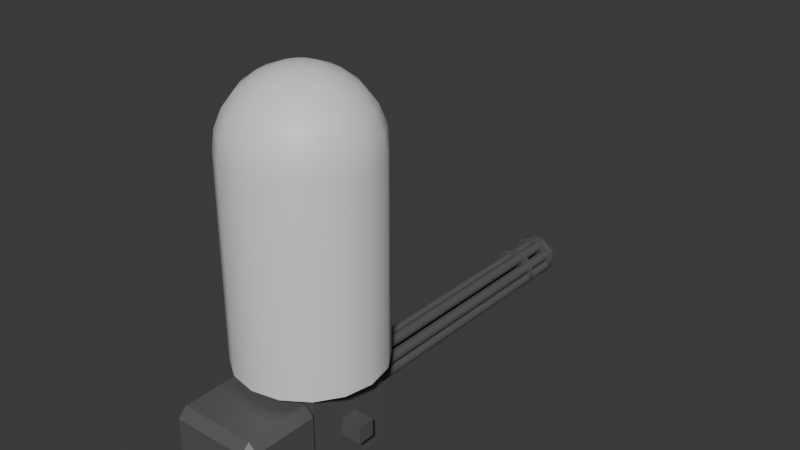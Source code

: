 # Source: GatlingTurretSimon_GunBarrel.blend  (saved by Blender 4.4.32; exported with 4.5.12 LTS)
import bpy
from mathutils import Matrix  # noqa: F401  (used for matrix-valued properties, if any)

bpy.ops.wm.read_factory_settings(use_empty=True)
scene = bpy.context.scene
scene.name = 'Scene'

# ---- collections
col_collection = bpy.data.collections.new('Collection'); scene.collection.children.link(col_collection)

# ---- materials (node trees are filled in below, after node groups)
mat_turret = bpy.data.materials.new('Turret')
mat_radardome = bpy.data.materials.new('RadarDome')

# ---- node groups
ng_smooth_by_angle_001 = bpy.data.node_groups.new('Smooth by Angle.001', 'GeometryNodeTree')
_s = ng_smooth_by_angle_001.interface.new_socket(name='Mesh', in_out='OUTPUT', socket_type='NodeSocketGeometry')
_s = ng_smooth_by_angle_001.interface.new_socket(name='Mesh', in_out='INPUT', socket_type='NodeSocketGeometry')
_s = ng_smooth_by_angle_001.interface.new_socket(name='Angle', in_out='INPUT', socket_type='NodeSocketFloat')
_s.subtype = 'ANGLE'
_s.default_value = 0.5236
_s.min_value = 0.0
_s.max_value = 3.142
_s.description = 'Maximum face angle for smooth edges'
_s = ng_smooth_by_angle_001.interface.new_socket(name='Ignore Sharpness', in_out='INPUT', socket_type='NodeSocketBool')
_s.force_non_field = True
ng_smooth_by_angle_001.description = 'Set the sharpness of mesh edges based on the angle between the neighboring faces'
ng_smooth_by_angle_001.is_modifier = True
_N = ng_smooth_by_angle_001.nodes; _L = ng_smooth_by_angle_001.links
n0 = _N.new('GeometryNodeSetShadeSmooth'); n0.name = 'Set Shade Smooth'; n0.location = (120, -80)
n0.domain = 'EDGE'
n1 = _N.new('GeometryNodeSetShadeSmooth'); n1.name = 'Set Shade Smooth.001'; n1.location = (300, -80)
n2 = _N.new('NodeGroupOutput'); n2.name = 'Group Output'; n2.location = (480, -80)
n3 = _N.new('GeometryNodeInputMeshEdgeAngle'); n3.name = 'Edge Angle'; n3.location = (-440, -240)
n4 = _N.new('NodeGroupInput'); n4.name = 'Group Input'; n4.location = (-80, -80)
n5 = _N.new('GeometryNodeInputEdgeSmooth'); n5.name = 'Is Edge Smooth'; n5.location = (-260, -120)
n6 = _N.new('GeometryNodeInputShadeSmooth'); n6.name = 'Is Shade Smooth'; n6.location = (-440, -397)
n7 = _N.new('FunctionNodeCompare'); n7.name = 'Compare'; n7.location = (-260, -260)
n7.operation = 'LESS_EQUAL'
n7.inputs[6].default_value = (0.0, 0.0, 0.0, 0.0)
n7.inputs[7].default_value = (0.0, 0.0, 0.0, 0.0)
n8 = _N.new('FunctionNodeBooleanMath'); n8.name = 'Boolean Math.001'; n8.location = (-80, -260)
n9 = _N.new('NodeGroupInput'); n9.name = 'Group Input.001'; n9.location = (-440, -329)
n10 = _N.new('NodeGroupInput'); n10.name = 'Group Input.002'; n10.location = (-259, -189)
n11 = _N.new('FunctionNodeBooleanMath'); n11.name = 'Boolean Math'; n11.location = (-80, -149)
n11.operation = 'OR'
n12 = _N.new('FunctionNodeBooleanMath'); n12.name = 'Boolean Math.002'; n12.location = (-260, -380)
n12.operation = 'OR'
n13 = _N.new('NodeGroupInput'); n13.name = 'Group Input.003'; n13.location = (-440, -460)
_L.new(n3.outputs[0], n7.inputs[0])
_L.new(n1.outputs[0], n2.inputs[0])
_L.new(n9.outputs[1], n7.inputs[1])
_L.new(n7.outputs[0], n8.inputs[0])
_L.new(n4.outputs[0], n0.inputs[0])
_L.new(n0.outputs[0], n1.inputs[0])
_L.new(n8.outputs[0], n0.inputs[2])
_L.new(n10.outputs[2], n11.inputs[1])
_L.new(n5.outputs[0], n11.inputs[0])
_L.new(n11.outputs[0], n0.inputs[1])
_L.new(n13.outputs[2], n12.inputs[1])
_L.new(n6.outputs[0], n12.inputs[0])
_L.new(n12.outputs[0], n8.inputs[1])
n2.is_active_output = True

# ---- material node trees
mat_turret.use_nodes = True; mat_turret.node_tree.nodes.clear()
_N = mat_turret.node_tree.nodes; _L = mat_turret.node_tree.links
n0 = _N.new('ShaderNodeBsdfPrincipled'); n0.name = 'Principled BSDF'; n0.location = (10, 300)
n0.inputs[0].default_value = (0.102, 0.102, 0.102, 1.0)
n1 = _N.new('ShaderNodeOutputMaterial'); n1.name = 'Material Output'; n1.location = (300, 300)
_L.new(n0.outputs[0], n1.inputs[0])
n1.is_active_output = True
mat_radardome.use_nodes = True; mat_radardome.node_tree.nodes.clear()
_N = mat_radardome.node_tree.nodes; _L = mat_radardome.node_tree.links
n0 = _N.new('ShaderNodeBsdfPrincipled'); n0.name = 'Principled BSDF'; n0.location = (10, 300)
n1 = _N.new('ShaderNodeOutputMaterial'); n1.name = 'Material Output'; n1.location = (300, 300)
_L.new(n0.outputs[0], n1.inputs[0])
n1.is_active_output = True

# ---- world
world_world = bpy.data.worlds.new('World'); scene.world = world_world
world_world.use_nodes = True; world_world.node_tree.nodes.clear()
_N = world_world.node_tree.nodes; _L = world_world.node_tree.links
n0 = _N.new('ShaderNodeOutputWorld'); n0.name = 'World Output'; n0.location = (300, 300)
n1 = _N.new('ShaderNodeBackground'); n1.name = 'Background'; n1.location = (10, 300)
n1.inputs[0].default_value = (0.05088, 0.05088, 0.05088, 1.0)
_L.new(n1.outputs[0], n0.inputs[0])
n0.is_active_output = True
world_world.color = (0.05088, 0.05088, 0.05088)
world_world.sun_shadow_jitter_overblur = 0.0

# ---- meshes
me_cube = bpy.data.meshes.new('Cube')
me_cube.from_pydata([(0.5209, -0.5209, -0.4624), (0.5209, -0.5209, 0.5794), (0.5209, 0.5209, -0.4624), (0.5209, 0.5209, 0.5794), (0.0, 0.5209, 0.5794), (0.0, -0.5209, 0.5794), (0.0, 0.5209, -0.4624), (0.0, -0.5209, -0.4624)], [], [(6, 2, 0, 7), (0, 2, 3, 1), (3, 4, 5, 1)])
_uv = me_cube.uv_layers.new(name='UVMap')
_uv.uv.foreach_set('vector', [0.25, 0.5, 0.375, 0.5, 0.375, 0.75, 0.25, 0.75, 0.375, 0.75, 0.375, 0.5, 0.625, 0.5, 0.625, 0.75, 0.625, 0.5, 0.75, 0.5, 0.75, 0.75, 0.625, 0.75])
me_cube.materials.append(mat_turret)
me_cube.update()
me_cube_001 = bpy.data.meshes.new('Cube.001')
me_cube_001.from_pydata([(0.7626, 0.1042, 0.1627), (0.5209, 0.1042, 0.1627), (0.5209, 0.1042, -0.0457), (0.5209, -0.1042, -0.0457), (0.5209, -0.1042, 0.1627), (0.7626, 0.1042, -0.0457), (0.7626, -0.1042, -0.0457), (0.7626, -0.1042, 0.1627)], [], [(4, 3, 6, 7), (5, 0, 7, 6), (1, 4, 7, 0), (2, 1, 0, 5), (3, 2, 5, 6)])
_uv = me_cube_001.uv_layers.new(name='UVMap')
_uv.uv.foreach_set('vector', [0.525, 0.65, 0.475, 0.65, 0.475, 0.65, 0.525, 0.65, 0.475, 0.6, 0.525, 0.6, 0.525, 0.65, 0.475, 0.65, 0.525, 0.6, 0.525, 0.65, 0.525, 0.65, 0.525, 0.6, 0.475, 0.6, 0.525, 0.6, 0.525, 0.6, 0.475, 0.6, 0.475, 0.65, 0.475, 0.6, 0.475, 0.6, 0.475, 0.65])
me_cube_001.materials.append(mat_turret)
me_cube_001.update()
me_cylinder = bpy.data.meshes.new('Cylinder')
me_cylinder.from_pydata([(0.1174, 0.1879, -0.7693), (0.1174, 0.1879, 1.989), (0.2675, 0.1731, -0.7693), (0.2675, 0.1731, 1.989), (0.4118, 0.1293, -0.7693), (0.4118, 0.1293, 1.989), (0.5448, 0.05825, -0.7693), (0.5448, 0.05825, 1.989), (0.6613, -0.03742, -0.7693), (0.6613, -0.03742, 1.989), (0.757, -0.154, -0.7693), (0.757, -0.154, 1.989), (0.8281, -0.287, -0.7693), (0.8281, -0.287, 1.989), (0.8719, -0.4313, -0.7693), (0.8719, -0.4313, 1.989), (0.8867, -0.5814, -0.7693), (0.8867, -0.5814, 1.989), (0.8719, -0.7315, -0.7693), (0.8719, -0.7315, 1.989), (0.8281, -0.8758, -0.7693), (0.8281, -0.8758, 1.989), (0.757, -1.009, -0.7693), (0.757, -1.009, 1.989), (0.6613, -1.125, -0.7693), (0.6613, -1.125, 1.989), (0.5448, -1.221, -0.7693), (0.5448, -1.221, 1.989), (0.4118, -1.292, -0.7693), (0.4118, -1.292, 1.989), (0.2675, -1.336, -0.7693), (0.2675, -1.336, 1.989), (0.1174, -1.351, -0.7693), (0.1174, -1.351, 1.989), (-0.0327, -1.336, -0.7693), (-0.0327, -1.336, 1.989), (-0.177, -1.292, -0.7693), (-0.177, -1.292, 1.989), (-0.31, -1.221, -0.7693), (-0.31, -1.221, 1.989), (-0.4266, -1.125, -0.7693), (-0.4266, -1.125, 1.989), (-0.5223, -1.009, -0.7693), (-0.5223, -1.009, 1.989), (-0.5933, -0.8758, -0.7693), (-0.5933, -0.8758, 1.989), (-0.6371, -0.7315, -0.7693), (-0.6371, -0.7315, 1.989), (-0.6519, -0.5814, -0.7693), (-0.6519, -0.5814, 1.989), (-0.6371, -0.4313, -0.7693), (-0.6371, -0.4313, 1.989), (-0.5933, -0.287, -0.7693), (-0.5933, -0.287, 1.989), (-0.5223, -0.154, -0.7693), (-0.5223, -0.154, 1.989), (-0.4266, -0.03742, -0.7693), (-0.4266, -0.03742, 1.989), (-0.31, 0.05825, -0.7693), (-0.31, 0.05825, 1.989), (-0.177, 0.1293, -0.7693), (-0.177, 0.1293, 1.989), (-0.0327, 0.1731, -0.7693), (-0.0327, 0.1731, 1.989), (2.379, -0.5246, -0.7693), (2.379, -0.5246, 1.989), (2.461, -0.6511, -0.7693), (2.461, -0.6511, 1.989), (2.517, -0.7911, -0.7693), (2.517, -0.7911, 1.989), (2.544, -0.9394, -0.7693), (2.544, -0.9394, 1.989), (2.542, -1.09, -0.7693), (2.542, -1.09, 1.989), (2.511, -1.238, -0.7693), (2.511, -1.238, 1.989), (2.451, -1.376, -0.7693), (2.451, -1.376, 1.989), (2.366, -1.501, -0.7693), (2.366, -1.501, 1.989), (2.258, -1.606, -0.7693), (2.258, -1.606, 1.989), (2.131, -1.688, -0.7693), (2.131, -1.688, 1.989), (1.991, -1.744, -0.7693), (1.991, -1.744, 1.989), (1.843, -1.771, -0.7693), (1.843, -1.771, 1.989), (1.692, -1.769, -0.7693), (1.692, -1.769, 1.989), (1.545, -1.738, -0.7693), (1.545, -1.738, 1.989), (1.406, -1.678, -0.7693), (1.406, -1.678, 1.989), (1.282, -1.593, -0.7693), (1.282, -1.593, 1.989), (1.177, -1.485, -0.7693), (1.177, -1.485, 1.989), (1.095, -1.358, -0.7693), (1.095, -1.358, 1.989), (1.039, -1.218, -0.7693), (1.039, -1.218, 1.989), (1.011, -1.07, -0.7693), (1.011, -1.07, 1.989), (1.013, -0.9191, -0.7693), (1.013, -0.9191, 1.989), (1.045, -0.7716, -0.7693), (1.045, -0.7716, 1.989), (1.104, -0.633, -0.7693), (1.104, -0.633, 1.989), (1.19, -0.5088, -0.7693), (1.19, -0.5087, 1.989), (1.298, -0.4035, -0.7693), (1.298, -0.4035, 1.989), (1.424, -0.3214, -0.7693), (1.424, -0.3214, 1.989), (1.564, -0.2656, -0.7693), (1.564, -0.2656, 1.989), (1.713, -0.2381, -0.7693), (1.713, -0.2381, 1.989), (1.863, -0.2401, -0.7693), (1.863, -0.2401, 1.989), (2.011, -0.2715, -0.7693), (2.011, -0.2715, 1.989), (2.149, -0.3311, -0.7693), (2.149, -0.3311, 1.989), (2.274, -0.4165, -0.7693), (2.274, -0.4165, 1.989), (3.234, -2.736, -0.7693), (3.234, -2.736, 1.989), (3.186, -2.879, -0.7693), (3.186, -2.879, 1.989), (3.111, -3.01, -0.7693), (3.111, -3.01, 1.989), (3.013, -3.124, -0.7693), (3.013, -3.124, 1.989), (2.894, -3.217, -0.7693), (2.894, -3.217, 1.989), (2.759, -3.285, -0.7693), (2.759, -3.285, 1.989), (2.613, -3.324, -0.7693), (2.613, -3.324, 1.989), (2.463, -3.335, -0.7693), (2.463, -3.335, 1.989), (2.313, -3.316, -0.7693), (2.313, -3.316, 1.989), (2.17, -3.269, -0.7693), (2.17, -3.269, 1.989), (2.039, -3.194, -0.7693), (2.039, -3.194, 1.989), (1.925, -3.096, -0.7693), (1.925, -3.096, 1.989), (1.833, -2.976, -0.7693), (1.833, -2.976, 1.989), (1.765, -2.842, -0.7693), (1.765, -2.842, 1.989), (1.725, -2.696, -0.7693), (1.725, -2.696, 1.989), (1.714, -2.546, -0.7693), (1.714, -2.546, 1.989), (1.733, -2.396, -0.7693), (1.733, -2.396, 1.989), (1.781, -2.253, -0.7693), (1.781, -2.253, 1.989), (1.855, -2.122, -0.7693), (1.855, -2.122, 1.989), (1.954, -2.008, -0.7693), (1.954, -2.008, 1.989), (2.073, -1.915, -0.7693), (2.073, -1.915, 1.989), (2.208, -1.848, -0.7693), (2.208, -1.848, 1.989), (2.353, -1.808, -0.7693), (2.353, -1.808, 1.989), (2.504, -1.797, -0.7693), (2.504, -1.797, 1.989), (2.653, -1.816, -0.7693), (2.653, -1.816, 1.989), (2.797, -1.864, -0.7693), (2.797, -1.864, 1.989), (2.928, -1.938, -0.7693), (2.928, -1.938, 1.989), (3.042, -2.037, -0.7693), (3.042, -2.037, 1.989), (3.134, -2.156, -0.7693), (3.134, -2.156, 1.989), (3.202, -2.291, -0.7693), (3.202, -2.291, 1.989), (3.242, -2.436, -0.7693), (3.242, -2.436, 1.989), (3.252, -2.587, -0.7693), (3.252, -2.587, 1.989), (2.039, -4.784, -0.7693), (2.039, -4.784, 1.989), (1.897, -4.837, -0.7693), (1.897, -4.837, 1.989), (1.748, -4.86, -0.7693), (1.748, -4.86, 1.989), (1.598, -4.854, -0.7693), (1.598, -4.854, 1.989), (1.451, -4.819, -0.7693), (1.451, -4.819, 1.989), (1.314, -4.755, -0.7693), (1.314, -4.755, 1.989), (1.192, -4.667, -0.7693), (1.192, -4.667, 1.989), (1.09, -4.556, -0.7693), (1.09, -4.556, 1.989), (1.011, -4.427, -0.7693), (1.011, -4.427, 1.989), (0.9589, -4.286, -0.7693), (0.9589, -4.286, 1.989), (0.9354, -4.137, -0.7693), (0.9354, -4.137, 1.989), (0.9415, -3.986, -0.7693), (0.9415, -3.986, 1.989), (0.9768, -3.84, -0.7693), (0.9768, -3.84, 1.989), (1.04, -3.703, -0.7693), (1.04, -3.703, 1.989), (1.129, -3.581, -0.7693), (1.129, -3.581, 1.989), (1.24, -3.478, -0.7693), (1.24, -3.478, 1.989), (1.368, -3.4, -0.7693), (1.368, -3.4, 1.989), (1.51, -3.348, -0.7693), (1.51, -3.348, 1.989), (1.659, -3.324, -0.7693), (1.659, -3.324, 1.989), (1.809, -3.33, -0.7693), (1.809, -3.33, 1.989), (1.956, -3.365, -0.7693), (1.956, -3.365, 1.989), (2.093, -3.429, -0.7693), (2.093, -3.429, 1.989), (2.215, -3.517, -0.7693), (2.215, -3.517, 1.989), (2.317, -3.628, -0.7693), (2.317, -3.628, 1.989), (2.396, -3.757, -0.7693), (2.396, -3.757, 1.989), (2.448, -3.898, -0.7693), (2.448, -3.898, 1.989), (2.471, -4.047, -0.7693), (2.471, -4.047, 1.989), (2.465, -4.198, -0.7693), (2.465, -4.198, 1.989), (2.43, -4.345, -0.7693), (2.43, -4.345, 1.989), (2.367, -4.481, -0.7693), (2.367, -4.481, 1.989), (2.278, -4.603, -0.7693), (2.278, -4.603, 1.989), (2.167, -4.706, -0.7693), (2.167, -4.706, 1.989), (-0.3073, -5.129, -0.7693), (-0.3073, -5.129, 1.989), (-0.4363, -5.051, -0.7693), (-0.4363, -5.051, 1.989), (-0.5476, -4.949, -0.7693), (-0.5476, -4.949, 1.989), (-0.637, -4.828, -0.7693), (-0.637, -4.828, 1.989), (-0.7009, -4.691, -0.7693), (-0.7009, -4.691, 1.989), (-0.7369, -4.545, -0.7693), (-0.7369, -4.545, 1.989), (-0.7437, -4.394, -0.7693), (-0.7437, -4.394, 1.989), (-0.721, -4.245, -0.7693), (-0.721, -4.245, 1.989), (-0.6696, -4.103, -0.7693), (-0.6696, -4.103, 1.989), (-0.5915, -3.974, -0.7693), (-0.5915, -3.974, 1.989), (-0.4898, -3.863, -0.7693), (-0.4898, -3.863, 1.989), (-0.3683, -3.773, -0.7693), (-0.3683, -3.773, 1.989), (-0.2317, -3.709, -0.7693), (-0.2317, -3.709, 1.989), (-0.08526, -3.673, -0.7693), (-0.08526, -3.673, 1.989), (0.0654, -3.667, -0.7693), (0.0654, -3.667, 1.989), (0.2145, -3.689, -0.7693), (0.2145, -3.689, 1.989), (0.3563, -3.741, -0.7693), (0.3563, -3.741, 1.989), (0.4853, -3.819, -0.7693), (0.4853, -3.819, 1.989), (0.5966, -3.921, -0.7693), (0.5966, -3.921, 1.989), (0.6859, -4.042, -0.7693), (0.6859, -4.042, 1.989), (0.7499, -4.179, -0.7693), (0.7499, -4.179, 1.989), (0.7859, -4.325, -0.7693), (0.7859, -4.325, 1.989), (0.7927, -4.476, -0.7693), (0.7927, -4.476, 1.989), (0.7699, -4.625, -0.7693), (0.7699, -4.625, 1.989), (0.7186, -4.767, -0.7693), (0.7186, -4.767, 1.989), (0.6405, -4.896, -0.7693), (0.6405, -4.896, 1.989), (0.5388, -5.007, -0.7693), (0.5388, -5.007, 1.989), (0.4173, -5.096, -0.7693), (0.4173, -5.096, 1.989), (0.2807, -5.16, -0.7693), (0.2807, -5.16, 1.989), (0.1342, -5.196, -0.7693), (0.1342, -5.196, 1.989), (-0.01642, -5.203, -0.7693), (-0.01642, -5.203, 1.989), (-0.1655, -5.18, -0.7693), (-0.1655, -5.18, 1.989), (-2.04, -3.511, -0.7693), (-2.04, -3.511, 1.989), (-2.06, -3.361, -0.7693), (-2.06, -3.361, 1.989), (-2.05, -3.211, -0.7693), (-2.05, -3.211, 1.989), (-2.011, -3.065, -0.7693), (-2.011, -3.065, 1.989), (-1.944, -2.93, -0.7693), (-1.944, -2.93, 1.989), (-1.852, -2.81, -0.7693), (-1.852, -2.81, 1.989), (-1.739, -2.711, -0.7693), (-1.739, -2.711, 1.989), (-1.608, -2.636, -0.7693), (-1.608, -2.636, 1.989), (-1.465, -2.587, -0.7693), (-1.465, -2.587, 1.989), (-1.315, -2.568, -0.7693), (-1.315, -2.568, 1.989), (-1.165, -2.578, -0.7693), (-1.165, -2.578, 1.989), (-1.019, -2.617, -0.7693), (-1.019, -2.617, 1.989), (-0.8842, -2.684, -0.7693), (-0.8842, -2.684, 1.989), (-0.7646, -2.776, -0.7693), (-0.7646, -2.776, 1.989), (-0.6653, -2.889, -0.7693), (-0.6653, -2.889, 1.989), (-0.59, -3.02, -0.7693), (-0.59, -3.02, 1.989), (-0.5417, -3.163, -0.7693), (-0.5417, -3.163, 1.989), (-0.5222, -3.312, -0.7693), (-0.5222, -3.312, 1.989), (-0.5322, -3.463, -0.7693), (-0.5322, -3.463, 1.989), (-0.5714, -3.609, -0.7693), (-0.5714, -3.609, 1.989), (-0.6382, -3.744, -0.7693), (-0.6382, -3.744, 1.989), (-0.7302, -3.863, -0.7693), (-0.7302, -3.863, 1.989), (-0.8437, -3.963, -0.7693), (-0.8437, -3.963, 1.989), (-0.9743, -4.038, -0.7693), (-0.9743, -4.038, 1.989), (-1.117, -4.086, -0.7693), (-1.117, -4.086, 1.989), (-1.267, -4.106, -0.7693), (-1.267, -4.106, 1.989), (-1.417, -4.096, -0.7693), (-1.417, -4.096, 1.989), (-1.563, -4.056, -0.7693), (-1.563, -4.056, 1.989), (-1.698, -3.99, -0.7693), (-1.698, -3.99, 1.989), (-1.818, -3.898, -0.7693), (-1.818, -3.898, 1.989), (-1.917, -3.784, -0.7693), (-1.917, -3.784, 1.989), (-1.992, -3.654, -0.7693), (-1.992, -3.654, 1.989), (-1.858, -1.147, -0.7693), (-1.858, -1.147, 1.989), (-1.753, -1.038, -0.7693), (-1.753, -1.038, 1.989), (-1.629, -0.952, -0.7693), (-1.629, -0.952, 1.989), (-1.491, -0.8917, -0.7693), (-1.491, -0.8917, 1.989), (-1.344, -0.8596, -0.7693), (-1.344, -0.8596, 1.989), (-1.193, -0.8568, -0.7693), (-1.193, -0.8568, 1.989), (-1.044, -0.8835, -0.7693), (-1.044, -0.8835, 1.989), (-0.904, -0.9386, -0.7693), (-0.904, -0.9386, 1.989), (-0.7771, -1.02, -0.7693), (-0.7771, -1.02, 1.989), (-0.6685, -1.125, -0.7693), (-0.6685, -1.125, 1.989), (-0.5825, -1.249, -0.7693), (-0.5825, -1.249, 1.989), (-0.5222, -1.387, -0.7693), (-0.5222, -1.387, 1.989), (-0.4901, -1.534, -0.7693), (-0.4901, -1.534, 1.989), (-0.4873, -1.685, -0.7693), (-0.4873, -1.685, 1.989), (-0.514, -1.833, -0.7693), (-0.514, -1.833, 1.989), (-0.5691, -1.974, -0.7693), (-0.5691, -1.974, 1.989), (-0.6506, -2.101, -0.7693), (-0.6506, -2.101, 1.989), (-0.7553, -2.209, -0.7693), (-0.7553, -2.209, 1.989), (-0.8791, -2.295, -0.7693), (-0.8791, -2.295, 1.989), (-1.017, -2.356, -0.7693), (-1.017, -2.356, 1.989), (-1.165, -2.388, -0.7693), (-1.165, -2.388, 1.989), (-1.315, -2.39, -0.7693), (-1.315, -2.39, 1.989), (-1.464, -2.364, -0.7693), (-1.464, -2.364, 1.989), (-1.604, -2.309, -0.7693), (-1.604, -2.309, 1.989), (-1.731, -2.227, -0.7693), (-1.731, -2.227, 1.989), (-1.84, -2.122, -0.7693), (-1.84, -2.122, 1.989), (-1.926, -1.999, -0.7693), (-1.926, -1.999, 1.989), (-1.986, -1.86, -0.7693), (-1.986, -1.86, 1.989), (-2.018, -1.713, -0.7693), (-2.018, -1.713, 1.989), (-2.021, -1.562, -0.7693), (-2.021, -1.562, 1.989), (-1.994, -1.414, -0.7693), (-1.994, -1.414, 1.989), (-1.939, -1.274, -0.7693), (-1.939, -1.274, 1.989), (0.6593, 0.5621, 1.626), (0.6593, 0.5621, 1.658), (1.236, 0.5053, 1.626), (1.236, 0.5053, 1.658), (1.791, 0.3369, 1.626), (1.791, 0.3369, 1.658), (2.303, 0.0636, 1.626), (2.303, 0.0636, 1.658), (2.751, -0.3043, 1.626), (2.751, -0.3043, 1.658), (3.119, -0.7525, 1.626), (3.119, -0.7525, 1.658), (3.392, -1.264, 1.626), (3.392, -1.264, 1.658), (3.56, -1.819, 1.626), (3.56, -1.819, 1.658), (3.617, -2.396, 1.626), (3.617, -2.396, 1.658), (3.56, -2.973, 1.626), (3.56, -2.973, 1.658), (3.392, -3.528, 1.626), (3.392, -3.528, 1.658), (3.119, -4.039, 1.626), (3.119, -4.039, 1.658), (2.751, -4.487, 1.626), (2.751, -4.487, 1.658), (2.303, -4.855, 1.626), (2.303, -4.855, 1.658), (1.791, -5.129, 1.626), (1.791, -5.129, 1.658), (1.236, -5.297, 1.626), (1.236, -5.297, 1.658), (0.6593, -5.354, 1.626), (0.6593, -5.354, 1.658), (0.08225, -5.297, 1.626), (0.08225, -5.297, 1.658), (-0.4726, -5.129, 1.626), (-0.4726, -5.129, 1.658), (-0.984, -4.855, 1.626), (-0.984, -4.855, 1.658), (-1.432, -4.487, 1.626), (-1.432, -4.487, 1.658), (-1.8, -4.039, 1.626), (-1.8, -4.039, 1.658), (-2.073, -3.528, 1.626), (-2.073, -3.528, 1.658), (-2.242, -2.973, 1.626), (-2.242, -2.973, 1.658), (-2.299, -2.396, 1.626), (-2.299, -2.396, 1.658), (-2.242, -1.819, 1.626), (-2.242, -1.819, 1.658), (-2.073, -1.264, 1.626), (-2.073, -1.264, 1.658), (-1.8, -0.7525, 1.626), (-1.8, -0.7525, 1.658), (-1.432, -0.3043, 1.626), (-1.432, -0.3043, 1.658), (-0.984, 0.0636, 1.626), (-0.984, 0.0636, 1.658), (-0.4726, 0.3369, 1.626), (-0.4726, 0.3369, 1.658), (0.08225, 0.5053, 1.626), (0.08225, 0.5053, 1.658), (0.6593, 0.5621, 1.904), (0.6593, 0.5621, 1.961), (1.236, 0.5053, 1.904), (1.236, 0.5053, 1.961), (1.791, 0.3369, 1.904), (1.791, 0.3369, 1.961), (2.303, 0.0636, 1.904), (2.303, 0.0636, 1.961), (2.751, -0.3043, 1.904), (2.751, -0.3043, 1.961), (3.119, -0.7525, 1.904), (3.119, -0.7525, 1.961), (3.392, -1.264, 1.904), (3.392, -1.264, 1.961), (3.56, -1.819, 1.904), (3.56, -1.819, 1.961), (3.617, -2.396, 1.904), (3.617, -2.396, 1.961), (3.56, -2.973, 1.904), (3.56, -2.973, 1.961), (3.392, -3.528, 1.904), (3.392, -3.528, 1.961), (3.119, -4.039, 1.904), (3.119, -4.039, 1.961), (2.751, -4.487, 1.904), (2.751, -4.487, 1.961), (2.303, -4.855, 1.904), (2.303, -4.855, 1.961), (1.791, -5.129, 1.904), (1.791, -5.129, 1.961), (1.236, -5.297, 1.904), (1.236, -5.297, 1.961), (0.6593, -5.354, 1.904), (0.6593, -5.354, 1.961), (0.08225, -5.297, 1.904), (0.08225, -5.297, 1.961), (-0.4726, -5.129, 1.904), (-0.4726, -5.129, 1.961), (-0.984, -4.855, 1.904), (-0.984, -4.855, 1.961), (-1.432, -4.487, 1.904), (-1.432, -4.487, 1.961), (-1.8, -4.039, 1.904), (-1.8, -4.039, 1.961), (-2.073, -3.528, 1.904), (-2.073, -3.528, 1.961), (-2.242, -2.973, 1.904), (-2.242, -2.973, 1.961), (-2.299, -2.396, 1.904), (-2.299, -2.396, 1.961), (-2.242, -1.819, 1.904), (-2.242, -1.819, 1.961), (-2.073, -1.264, 1.904), (-2.073, -1.264, 1.961), (-1.8, -0.7525, 1.904), (-1.8, -0.7525, 1.961), (-1.432, -0.3043, 1.904), (-1.432, -0.3043, 1.961), (-0.984, 0.0636, 1.904), (-0.984, 0.0636, 1.961), (-0.4726, 0.3369, 1.904), (-0.4726, 0.3369, 1.961), (0.08225, 0.5053, 1.904), (0.08225, 0.5053, 1.961)], [], [(0, 1, 3, 2), (2, 3, 5, 4), (4, 5, 7, 6), (6, 7, 9, 8), (8, 9, 11, 10), (10, 11, 13, 12), (12, 13, 15, 14), (14, 15, 17, 16), (16, 17, 19, 18), (18, 19, 21, 20), (20, 21, 23, 22), (22, 23, 25, 24), (24, 25, 27, 26), (26, 27, 29, 28), (28, 29, 31, 30), (30, 31, 33, 32), (32, 33, 35, 34), (34, 35, 37, 36), (36, 37, 39, 38), (38, 39, 41, 40), (40, 41, 43, 42), (42, 43, 45, 44), (44, 45, 47, 46), (46, 47, 49, 48), (48, 49, 51, 50), (50, 51, 53, 52), (52, 53, 55, 54), (54, 55, 57, 56), (56, 57, 59, 58), (58, 59, 61, 60), (3, 1, 63, 61, 59, 57, 55, 53, 51, 49, 47, 45, 43, 41, 39, 37, 35, 33, 31, 29, 27, 25, 23, 21, 19, 17, 15, 13, 11, 9, 7, 5), (60, 61, 63, 62), (62, 63, 1, 0), (0, 2, 4, 6, 8, 10, 12, 14, 16, 18, 20, 22, 24, 26, 28, 30, 32, 34, 36, 38, 40, 42, 44, 46, 48, 50, 52, 54, 56, 58, 60, 62), (64, 65, 67, 66), (66, 67, 69, 68), (68, 69, 71, 70), (70, 71, 73, 72), (72, 73, 75, 74), (74, 75, 77, 76), (76, 77, 79, 78), (78, 79, 81, 80), (80, 81, 83, 82), (82, 83, 85, 84), (84, 85, 87, 86), (86, 87, 89, 88), (88, 89, 91, 90), (90, 91, 93, 92), (92, 93, 95, 94), (94, 95, 97, 96), (96, 97, 99, 98), (98, 99, 101, 100), (100, 101, 103, 102), (102, 103, 105, 104), (104, 105, 107, 106), (106, 107, 109, 108), (108, 109, 111, 110), (110, 111, 113, 112), (112, 113, 115, 114), (114, 115, 117, 116), (116, 117, 119, 118), (118, 119, 121, 120), (120, 121, 123, 122), (122, 123, 125, 124), (67, 65, 127, 125, 123, 121, 119, 117, 115, 113, 111, 109, 107, 105, 103, 101, 99, 97, 95, 93, 91, 89, 87, 85, 83, 81, 79, 77, 75, 73, 71, 69), (124, 125, 127, 126), (126, 127, 65, 64), (64, 66, 68, 70, 72, 74, 76, 78, 80, 82, 84, 86, 88, 90, 92, 94, 96, 98, 100, 102, 104, 106, 108, 110, 112, 114, 116, 118, 120, 122, 124, 126), (128, 129, 131, 130), (130, 131, 133, 132), (132, 133, 135, 134), (134, 135, 137, 136), (136, 137, 139, 138), (138, 139, 141, 140), (140, 141, 143, 142), (142, 143, 145, 144), (144, 145, 147, 146), (146, 147, 149, 148), (148, 149, 151, 150), (150, 151, 153, 152), (152, 153, 155, 154), (154, 155, 157, 156), (156, 157, 159, 158), (158, 159, 161, 160), (160, 161, 163, 162), (162, 163, 165, 164), (164, 165, 167, 166), (166, 167, 169, 168), (168, 169, 171, 170), (170, 171, 173, 172), (172, 173, 175, 174), (174, 175, 177, 176), (176, 177, 179, 178), (178, 179, 181, 180), (180, 181, 183, 182), (182, 183, 185, 184), (184, 185, 187, 186), (186, 187, 189, 188), (131, 129, 191, 189, 187, 185, 183, 181, 179, 177, 175, 173, 171, 169, 167, 165, 163, 161, 159, 157, 155, 153, 151, 149, 147, 145, 143, 141, 139, 137, 135, 133), (188, 189, 191, 190), (190, 191, 129, 128), (128, 130, 132, 134, 136, 138, 140, 142, 144, 146, 148, 150, 152, 154, 156, 158, 160, 162, 164, 166, 168, 170, 172, 174, 176, 178, 180, 182, 184, 186, 188, 190), (192, 193, 195, 194), (194, 195, 197, 196), (196, 197, 199, 198), (198, 199, 201, 200), (200, 201, 203, 202), (202, 203, 205, 204), (204, 205, 207, 206), (206, 207, 209, 208), (208, 209, 211, 210), (210, 211, 213, 212), (212, 213, 215, 214), (214, 215, 217, 216), (216, 217, 219, 218), (218, 219, 221, 220), (220, 221, 223, 222), (222, 223, 225, 224), (224, 225, 227, 226), (226, 227, 229, 228), (228, 229, 231, 230), (230, 231, 233, 232), (232, 233, 235, 234), (234, 235, 237, 236), (236, 237, 239, 238), (238, 239, 241, 240), (240, 241, 243, 242), (242, 243, 245, 244), (244, 245, 247, 246), (246, 247, 249, 248), (248, 249, 251, 250), (250, 251, 253, 252), (195, 193, 255, 253, 251, 249, 247, 245, 243, 241, 239, 237, 235, 233, 231, 229, 227, 225, 223, 221, 219, 217, 215, 213, 211, 209, 207, 205, 203, 201, 199, 197), (252, 253, 255, 254), (254, 255, 193, 192), (192, 194, 196, 198, 200, 202, 204, 206, 208, 210, 212, 214, 216, 218, 220, 222, 224, 226, 228, 230, 232, 234, 236, 238, 240, 242, 244, 246, 248, 250, 252, 254), (256, 257, 259, 258), (258, 259, 261, 260), (260, 261, 263, 262), (262, 263, 265, 264), (264, 265, 267, 266), (266, 267, 269, 268), (268, 269, 271, 270), (270, 271, 273, 272), (272, 273, 275, 274), (274, 275, 277, 276), (276, 277, 279, 278), (278, 279, 281, 280), (280, 281, 283, 282), (282, 283, 285, 284), (284, 285, 287, 286), (286, 287, 289, 288), (288, 289, 291, 290), (290, 291, 293, 292), (292, 293, 295, 294), (294, 295, 297, 296), (296, 297, 299, 298), (298, 299, 301, 300), (300, 301, 303, 302), (302, 303, 305, 304), (304, 305, 307, 306), (306, 307, 309, 308), (308, 309, 311, 310), (310, 311, 313, 312), (312, 313, 315, 314), (314, 315, 317, 316), (259, 257, 319, 317, 315, 313, 311, 309, 307, 305, 303, 301, 299, 297, 295, 293, 291, 289, 287, 285, 283, 281, 279, 277, 275, 273, 271, 269, 267, 265, 263, 261), (316, 317, 319, 318), (318, 319, 257, 256), (256, 258, 260, 262, 264, 266, 268, 270, 272, 274, 276, 278, 280, 282, 284, 286, 288, 290, 292, 294, 296, 298, 300, 302, 304, 306, 308, 310, 312, 314, 316, 318), (320, 321, 323, 322), (322, 323, 325, 324), (324, 325, 327, 326), (326, 327, 329, 328), (328, 329, 331, 330), (330, 331, 333, 332), (332, 333, 335, 334), (334, 335, 337, 336), (336, 337, 339, 338), (338, 339, 341, 340), (340, 341, 343, 342), (342, 343, 345, 344), (344, 345, 347, 346), (346, 347, 349, 348), (348, 349, 351, 350), (350, 351, 353, 352), (352, 353, 355, 354), (354, 355, 357, 356), (356, 357, 359, 358), (358, 359, 361, 360), (360, 361, 363, 362), (362, 363, 365, 364), (364, 365, 367, 366), (366, 367, 369, 368), (368, 369, 371, 370), (370, 371, 373, 372), (372, 373, 375, 374), (374, 375, 377, 376), (376, 377, 379, 378), (378, 379, 381, 380), (323, 321, 383, 381, 379, 377, 375, 373, 371, 369, 367, 365, 363, 361, 359, 357, 355, 353, 351, 349, 347, 345, 343, 341, 339, 337, 335, 333, 331, 329, 327, 325), (380, 381, 383, 382), (382, 383, 321, 320), (320, 322, 324, 326, 328, 330, 332, 334, 336, 338, 340, 342, 344, 346, 348, 350, 352, 354, 356, 358, 360, 362, 364, 366, 368, 370, 372, 374, 376, 378, 380, 382), (384, 385, 387, 386), (386, 387, 389, 388), (388, 389, 391, 390), (390, 391, 393, 392), (392, 393, 395, 394), (394, 395, 397, 396), (396, 397, 399, 398), (398, 399, 401, 400), (400, 401, 403, 402), (402, 403, 405, 404), (404, 405, 407, 406), (406, 407, 409, 408), (408, 409, 411, 410), (410, 411, 413, 412), (412, 413, 415, 414), (414, 415, 417, 416), (416, 417, 419, 418), (418, 419, 421, 420), (420, 421, 423, 422), (422, 423, 425, 424), (424, 425, 427, 426), (426, 427, 429, 428), (428, 429, 431, 430), (430, 431, 433, 432), (432, 433, 435, 434), (434, 435, 437, 436), (436, 437, 439, 438), (438, 439, 441, 440), (440, 441, 443, 442), (442, 443, 445, 444), (387, 385, 447, 445, 443, 441, 439, 437, 435, 433, 431, 429, 427, 425, 423, 421, 419, 417, 415, 413, 411, 409, 407, 405, 403, 401, 399, 397, 395, 393, 391, 389), (444, 445, 447, 446), (446, 447, 385, 384), (384, 386, 388, 390, 392, 394, 396, 398, 400, 402, 404, 406, 408, 410, 412, 414, 416, 418, 420, 422, 424, 426, 428, 430, 432, 434, 436, 438, 440, 442, 444, 446), (448, 449, 451, 450), (450, 451, 453, 452), (452, 453, 455, 454), (454, 455, 457, 456), (456, 457, 459, 458), (458, 459, 461, 460), (460, 461, 463, 462), (462, 463, 465, 464), (464, 465, 467, 466), (466, 467, 469, 468), (468, 469, 471, 470), (470, 471, 473, 472), (472, 473, 475, 474), (474, 475, 477, 476), (476, 477, 479, 478), (478, 479, 481, 480), (480, 481, 483, 482), (482, 483, 485, 484), (484, 485, 487, 486), (486, 487, 489, 488), (488, 489, 491, 490), (490, 491, 493, 492), (492, 493, 495, 494), (494, 495, 497, 496), (496, 497, 499, 498), (498, 499, 501, 500), (500, 501, 503, 502), (502, 503, 505, 504), (504, 505, 507, 506), (506, 507, 509, 508), (451, 449, 511, 509, 507, 505, 503, 501, 499, 497, 495, 493, 491, 489, 487, 485, 483, 481, 479, 477, 475, 473, 471, 469, 467, 465, 463, 461, 459, 457, 455, 453), (508, 509, 511, 510), (510, 511, 449, 448), (448, 450, 452, 454, 456, 458, 460, 462, 464, 466, 468, 470, 472, 474, 476, 478, 480, 482, 484, 486, 488, 490, 492, 494, 496, 498, 500, 502, 504, 506, 508, 510), (512, 513, 515, 514), (514, 515, 517, 516), (516, 517, 519, 518), (518, 519, 521, 520), (520, 521, 523, 522), (522, 523, 525, 524), (524, 525, 527, 526), (526, 527, 529, 528), (528, 529, 531, 530), (530, 531, 533, 532), (532, 533, 535, 534), (534, 535, 537, 536), (536, 537, 539, 538), (538, 539, 541, 540), (540, 541, 543, 542), (542, 543, 545, 544), (544, 545, 547, 546), (546, 547, 549, 548), (548, 549, 551, 550), (550, 551, 553, 552), (552, 553, 555, 554), (554, 555, 557, 556), (556, 557, 559, 558), (558, 559, 561, 560), (560, 561, 563, 562), (562, 563, 565, 564), (564, 565, 567, 566), (566, 567, 569, 568), (568, 569, 571, 570), (570, 571, 573, 572), (515, 513, 575, 573, 571, 569, 567, 565, 563, 561, 559, 557, 555, 553, 551, 549, 547, 545, 543, 541, 539, 537, 535, 533, 531, 529, 527, 525, 523, 521, 519, 517), (572, 573, 575, 574), (574, 575, 513, 512), (512, 514, 516, 518, 520, 522, 524, 526, 528, 530, 532, 534, 536, 538, 540, 542, 544, 546, 548, 550, 552, 554, 556, 558, 560, 562, 564, 566, 568, 570, 572, 574)])
me_cylinder.polygons.foreach_set('use_smooth', [True] * 306)
_uv = me_cylinder.uv_layers.new(name='UVMap')
_uv.uv.foreach_set('vector', [1.0, 0.5, 1.0, 1.0, 0.9688, 1.0, 0.9688, 0.5, 0.9688, 0.5, 0.9688, 1.0, 0.9375, 1.0, 0.9375, 0.5, 0.9375, 0.5, 0.9375, 1.0, 0.9062, 1.0, 0.9062, 0.5, 0.9062, 0.5, 0.9062, 1.0, 0.875, 1.0, 0.875, 0.5, 0.875, 0.5, 0.875, 1.0, 0.8438, 1.0, 0.8438, 0.5, 0.8438, 0.5, 0.8438, 1.0, 0.8125, 1.0, 0.8125, 0.5, 0.8125, 0.5, 0.8125, 1.0, 0.7812, 1.0, 0.7812, 0.5, 0.7812, 0.5, 0.7812, 1.0, 0.75, 1.0, 0.75, 0.5, 0.75, 0.5, 0.75, 1.0, 0.7188, 1.0, 0.7188, 0.5, 0.7188, 0.5, 0.7188, 1.0, 0.6875, 1.0, 0.6875, 0.5, 0.6875, 0.5, 0.6875, 1.0, 0.6562, 1.0, 0.6562, 0.5, 0.6562, 0.5, 0.6562, 1.0, 0.625, 1.0, 0.625, 0.5, 0.625, 0.5, 0.625, 1.0, 0.5938, 1.0, 0.5938, 0.5, 0.5938, 0.5, 0.5938, 1.0, 0.5625, 1.0, 0.5625, 0.5, 0.5625, 0.5, 0.5625, 1.0, 0.5312, 1.0, 0.5312, 0.5, 0.5312, 0.5, 0.5312, 1.0, 0.5, 1.0, 0.5, 0.5, 0.5, 0.5, 0.5, 1.0, 0.4688, 1.0, 0.4688, 0.5, 0.4688, 0.5, 0.4688, 1.0, 0.4375, 1.0, 0.4375, 0.5, 0.4375, 0.5, 0.4375, 1.0, 0.4062, 1.0, 0.4062, 0.5, 0.4062, 0.5, 0.4062, 1.0, 0.375, 1.0, 0.375, 0.5, 0.375, 0.5, 0.375, 1.0, 0.3438, 1.0, 0.3438, 0.5, 0.3438, 0.5, 0.3438, 1.0, 0.3125, 1.0, 0.3125, 0.5, 0.3125, 0.5, 0.3125, 1.0, 0.2812, 1.0, 0.2812, 0.5, 0.2812, 0.5, 0.2812, 1.0, 0.25, 1.0, 0.25, 0.5, 0.25, 0.5, 0.25, 1.0, 0.2188, 1.0, 0.2188, 0.5, 0.2188, 0.5, 0.2188, 1.0, 0.1875, 1.0, 0.1875, 0.5, 0.1875, 0.5, 0.1875, 1.0, 0.1562, 1.0, 0.1562, 0.5, 0.1562, 0.5, 0.1562, 1.0, 0.125, 1.0, 0.125, 0.5, 0.125, 0.5, 0.125, 1.0, 0.09375, 1.0, 0.09375, 0.5, 0.09375, 0.5, 0.09375, 1.0, 0.0625, 1.0, 0.0625, 0.5, 0.2968, 0.4854, 0.25, 0.49, 0.2032, 0.4854, 0.1582, 0.4717, 0.1167, 0.4496, 0.08029, 0.4197, 0.05045, 0.3833, 0.02827, 0.3418, 0.01461, 0.2968, 0.01, 0.25, 0.01461, 0.2032, 0.02827, 0.1582, 0.05045, 0.1167, 0.08029, 0.08029, 0.1167, 0.05045, 0.1582, 0.02827, 0.2032, 0.01461, 0.25, 0.01, 0.2968, 0.01461, 0.3418, 0.02827, 0.3833, 0.05045, 0.4197, 0.08029, 0.4496, 0.1167, 0.4717, 0.1582, 0.4854, 0.2032, 0.49, 0.25, 0.4854, 0.2968, 0.4717, 0.3418, 0.4496, 0.3833, 0.4197, 0.4197, 0.3833, 0.4496, 0.3418, 0.4717, 0.0625, 0.5, 0.0625, 1.0, 0.03125, 1.0, 0.03125, 0.5, 0.03125, 0.5, 0.03125, 1.0, 0.0, 1.0, 0.0, 0.5, 0.75, 0.49, 0.7968, 0.4854, 0.8418, 0.4717, 0.8833, 0.4496, 0.9197, 0.4197, 0.9496, 0.3833, 0.9717, 0.3418, 0.9854, 0.2968, 0.99, 0.25, 0.9854, 0.2032, 0.9717, 0.1582, 0.9496, 0.1167, 0.9197, 0.08029, 0.8833, 0.05045, 0.8418, 0.02827, 0.7968, 0.01461, 0.75, 0.01, 0.7032, 0.01461, 0.6582, 0.02827, 0.6167, 0.05045, 0.5803, 0.08029, 0.5504, 0.1167, 0.5283, 0.1582, 0.5146, 0.2032, 0.51, 0.25, 0.5146, 0.2968, 0.5283, 0.3418, 0.5504, 0.3833, 0.5803, 0.4197, 0.6167, 0.4496, 0.6582, 0.4717, 0.7032, 0.4854, 1.0, 0.5, 1.0, 1.0, 0.9688, 1.0, 0.9688, 0.5, 0.9688, 0.5, 0.9688, 1.0, 0.9375, 1.0, 0.9375, 0.5, 0.9375, 0.5, 0.9375, 1.0, 0.9062, 1.0, 0.9062, 0.5, 0.9062, 0.5, 0.9062, 1.0, 0.875, 1.0, 0.875, 0.5, 0.875, 0.5, 0.875, 1.0, 0.8438, 1.0, 0.8438, 0.5, 0.8438, 0.5, 0.8438, 1.0, 0.8125, 1.0, 0.8125, 0.5, 0.8125, 0.5, 0.8125, 1.0, 0.7812, 1.0, 0.7812, 0.5, 0.7812, 0.5, 0.7812, 1.0, 0.75, 1.0, 0.75, 0.5, 0.75, 0.5, 0.75, 1.0, 0.7188, 1.0, 0.7188, 0.5, 0.7188, 0.5, 0.7188, 1.0, 0.6875, 1.0, 0.6875, 0.5, 0.6875, 0.5, 0.6875, 1.0, 0.6562, 1.0, 0.6562, 0.5, 0.6562, 0.5, 0.6562, 1.0, 0.625, 1.0, 0.625, 0.5, 0.625, 0.5, 0.625, 1.0, 0.5938, 1.0, 0.5938, 0.5, 0.5938, 0.5, 0.5938, 1.0, 0.5625, 1.0, 0.5625, 0.5, 0.5625, 0.5, 0.5625, 1.0, 0.5312, 1.0, 0.5312, 0.5, 0.5312, 0.5, 0.5312, 1.0, 0.5, 1.0, 0.5, 0.5, 0.5, 0.5, 0.5, 1.0, 0.4688, 1.0, 0.4688, 0.5, 0.4688, 0.5, 0.4688, 1.0, 0.4375, 1.0, 0.4375, 0.5, 0.4375, 0.5, 0.4375, 1.0, 0.4062, 1.0, 0.4062, 0.5, 0.4062, 0.5, 0.4062, 1.0, 0.375, 1.0, 0.375, 0.5, 0.375, 0.5, 0.375, 1.0, 0.3438, 1.0, 0.3438, 0.5, 0.3438, 0.5, 0.3438, 1.0, 0.3125, 1.0, 0.3125, 0.5, 0.3125, 0.5, 0.3125, 1.0, 0.2812, 1.0, 0.2812, 0.5, 0.2812, 0.5, 0.2812, 1.0, 0.25, 1.0, 0.25, 0.5, 0.25, 0.5, 0.25, 1.0, 0.2188, 1.0, 0.2188, 0.5, 0.2188, 0.5, 0.2188, 1.0, 0.1875, 1.0, 0.1875, 0.5, 0.1875, 0.5, 0.1875, 1.0, 0.1562, 1.0, 0.1562, 0.5, 0.1562, 0.5, 0.1562, 1.0, 0.125, 1.0, 0.125, 0.5, 0.125, 0.5, 0.125, 1.0, 0.09375, 1.0, 0.09375, 0.5, 0.09375, 0.5, 0.09375, 1.0, 0.0625, 1.0, 0.0625, 0.5, 0.2968, 0.4854, 0.25, 0.49, 0.2032, 0.4854, 0.1582, 0.4717, 0.1167, 0.4496, 0.08029, 0.4197, 0.05045, 0.3833, 0.02827, 0.3418, 0.01461, 0.2968, 0.01, 0.25, 0.01461, 0.2032, 0.02827, 0.1582, 0.05045, 0.1167, 0.08029, 0.08029, 0.1167, 0.05045, 0.1582, 0.02827, 0.2032, 0.01461, 0.25, 0.01, 0.2968, 0.01461, 0.3418, 0.02827, 0.3833, 0.05045, 0.4197, 0.08029, 0.4496, 0.1167, 0.4717, 0.1582, 0.4854, 0.2032, 0.49, 0.25, 0.4854, 0.2968, 0.4717, 0.3418, 0.4496, 0.3833, 0.4197, 0.4197, 0.3833, 0.4496, 0.3418, 0.4717, 0.0625, 0.5, 0.0625, 1.0, 0.03125, 1.0, 0.03125, 0.5, 0.03125, 0.5, 0.03125, 1.0, 0.0, 1.0, 0.0, 0.5, 0.75, 0.49, 0.7968, 0.4854, 0.8418, 0.4717, 0.8833, 0.4496, 0.9197, 0.4197, 0.9496, 0.3833, 0.9717, 0.3418, 0.9854, 0.2968, 0.99, 0.25, 0.9854, 0.2032, 0.9717, 0.1582, 0.9496, 0.1167, 0.9197, 0.08029, 0.8833, 0.05045, 0.8418, 0.02827, 0.7968, 0.01461, 0.75, 0.01, 0.7032, 0.01461, 0.6582, 0.02827, 0.6167, 0.05045, 0.5803, 0.08029, 0.5504, 0.1167, 0.5283, 0.1582, 0.5146, 0.2032, 0.51, 0.25, 0.5146, 0.2968, 0.5283, 0.3418, 0.5504, 0.3833, 0.5803, 0.4197, 0.6167, 0.4496, 0.6582, 0.4717, 0.7032, 0.4854, 1.0, 0.5, 1.0, 1.0, 0.9688, 1.0, 0.9688, 0.5, 0.9688, 0.5, 0.9688, 1.0, 0.9375, 1.0, 0.9375, 0.5, 0.9375, 0.5, 0.9375, 1.0, 0.9062, 1.0, 0.9062, 0.5, 0.9062, 0.5, 0.9062, 1.0, 0.875, 1.0, 0.875, 0.5, 0.875, 0.5, 0.875, 1.0, 0.8438, 1.0, 0.8438, 0.5, 0.8438, 0.5, 0.8438, 1.0, 0.8125, 1.0, 0.8125, 0.5, 0.8125, 0.5, 0.8125, 1.0, 0.7812, 1.0, 0.7812, 0.5, 0.7812, 0.5, 0.7812, 1.0, 0.75, 1.0, 0.75, 0.5, 0.75, 0.5, 0.75, 1.0, 0.7188, 1.0, 0.7188, 0.5, 0.7188, 0.5, 0.7188, 1.0, 0.6875, 1.0, 0.6875, 0.5, 0.6875, 0.5, 0.6875, 1.0, 0.6562, 1.0, 0.6562, 0.5, 0.6562, 0.5, 0.6562, 1.0, 0.625, 1.0, 0.625, 0.5, 0.625, 0.5, 0.625, 1.0, 0.5938, 1.0, 0.5938, 0.5, 0.5938, 0.5, 0.5938, 1.0, 0.5625, 1.0, 0.5625, 0.5, 0.5625, 0.5, 0.5625, 1.0, 0.5312, 1.0, 0.5312, 0.5, 0.5312, 0.5, 0.5312, 1.0, 0.5, 1.0, 0.5, 0.5, 0.5, 0.5, 0.5, 1.0, 0.4688, 1.0, 0.4688, 0.5, 0.4688, 0.5, 0.4688, 1.0, 0.4375, 1.0, 0.4375, 0.5, 0.4375, 0.5, 0.4375, 1.0, 0.4062, 1.0, 0.4062, 0.5, 0.4062, 0.5, 0.4062, 1.0, 0.375, 1.0, 0.375, 0.5, 0.375, 0.5, 0.375, 1.0, 0.3438, 1.0, 0.3438, 0.5, 0.3438, 0.5, 0.3438, 1.0, 0.3125, 1.0, 0.3125, 0.5, 0.3125, 0.5, 0.3125, 1.0, 0.2812, 1.0, 0.2812, 0.5, 0.2812, 0.5, 0.2812, 1.0, 0.25, 1.0, 0.25, 0.5, 0.25, 0.5, 0.25, 1.0, 0.2188, 1.0, 0.2188, 0.5, 0.2188, 0.5, 0.2188, 1.0, 0.1875, 1.0, 0.1875, 0.5, 0.1875, 0.5, 0.1875, 1.0, 0.1562, 1.0, 0.1562, 0.5, 0.1562, 0.5, 0.1562, 1.0, 0.125, 1.0, 0.125, 0.5, 0.125, 0.5, 0.125, 1.0, 0.09375, 1.0, 0.09375, 0.5, 0.09375, 0.5, 0.09375, 1.0, 0.0625, 1.0, 0.0625, 0.5, 0.2968, 0.4854, 0.25, 0.49, 0.2032, 0.4854, 0.1582, 0.4717, 0.1167, 0.4496, 0.08029, 0.4197, 0.05045, 0.3833, 0.02827, 0.3418, 0.01461, 0.2968, 0.01, 0.25, 0.01461, 0.2032, 0.02827, 0.1582, 0.05045, 0.1167, 0.08029, 0.08029, 0.1167, 0.05045, 0.1582, 0.02827, 0.2032, 0.01461, 0.25, 0.01, 0.2968, 0.01461, 0.3418, 0.02827, 0.3833, 0.05045, 0.4197, 0.08029, 0.4496, 0.1167, 0.4717, 0.1582, 0.4854, 0.2032, 0.49, 0.25, 0.4854, 0.2968, 0.4717, 0.3418, 0.4496, 0.3833, 0.4197, 0.4197, 0.3833, 0.4496, 0.3418, 0.4717, 0.0625, 0.5, 0.0625, 1.0, 0.03125, 1.0, 0.03125, 0.5, 0.03125, 0.5, 0.03125, 1.0, 0.0, 1.0, 0.0, 0.5, 0.75, 0.49, 0.7968, 0.4854, 0.8418, 0.4717, 0.8833, 0.4496, 0.9197, 0.4197, 0.9496, 0.3833, 0.9717, 0.3418, 0.9854, 0.2968, 0.99, 0.25, 0.9854, 0.2032, 0.9717, 0.1582, 0.9496, 0.1167, 0.9197, 0.08029, 0.8833, 0.05045, 0.8418, 0.02827, 0.7968, 0.01461, 0.75, 0.01, 0.7032, 0.01461, 0.6582, 0.02827, 0.6167, 0.05045, 0.5803, 0.08029, 0.5504, 0.1167, 0.5283, 0.1582, 0.5146, 0.2032, 0.51, 0.25, 0.5146, 0.2968, 0.5283, 0.3418, 0.5504, 0.3833, 0.5803, 0.4197, 0.6167, 0.4496, 0.6582, 0.4717, 0.7032, 0.4854, 1.0, 0.5, 1.0, 1.0, 0.9688, 1.0, 0.9688, 0.5, 0.9688, 0.5, 0.9688, 1.0, 0.9375, 1.0, 0.9375, 0.5, 0.9375, 0.5, 0.9375, 1.0, 0.9062, 1.0, 0.9062, 0.5, 0.9062, 0.5, 0.9062, 1.0, 0.875, 1.0, 0.875, 0.5, 0.875, 0.5, 0.875, 1.0, 0.8438, 1.0, 0.8438, 0.5, 0.8438, 0.5, 0.8438, 1.0, 0.8125, 1.0, 0.8125, 0.5, 0.8125, 0.5, 0.8125, 1.0, 0.7812, 1.0, 0.7812, 0.5, 0.7812, 0.5, 0.7812, 1.0, 0.75, 1.0, 0.75, 0.5, 0.75, 0.5, 0.75, 1.0, 0.7188, 1.0, 0.7188, 0.5, 0.7188, 0.5, 0.7188, 1.0, 0.6875, 1.0, 0.6875, 0.5, 0.6875, 0.5, 0.6875, 1.0, 0.6562, 1.0, 0.6562, 0.5, 0.6562, 0.5, 0.6562, 1.0, 0.625, 1.0, 0.625, 0.5, 0.625, 0.5, 0.625, 1.0, 0.5938, 1.0, 0.5938, 0.5, 0.5938, 0.5, 0.5938, 1.0, 0.5625, 1.0, 0.5625, 0.5, 0.5625, 0.5, 0.5625, 1.0, 0.5312, 1.0, 0.5312, 0.5, 0.5312, 0.5, 0.5312, 1.0, 0.5, 1.0, 0.5, 0.5, 0.5, 0.5, 0.5, 1.0, 0.4688, 1.0, 0.4688, 0.5, 0.4688, 0.5, 0.4688, 1.0, 0.4375, 1.0, 0.4375, 0.5, 0.4375, 0.5, 0.4375, 1.0, 0.4062, 1.0, 0.4062, 0.5, 0.4062, 0.5, 0.4062, 1.0, 0.375, 1.0, 0.375, 0.5, 0.375, 0.5, 0.375, 1.0, 0.3438, 1.0, 0.3438, 0.5, 0.3438, 0.5, 0.3438, 1.0, 0.3125, 1.0, 0.3125, 0.5, 0.3125, 0.5, 0.3125, 1.0, 0.2812, 1.0, 0.2812, 0.5, 0.2812, 0.5, 0.2812, 1.0, 0.25, 1.0, 0.25, 0.5, 0.25, 0.5, 0.25, 1.0, 0.2188, 1.0, 0.2188, 0.5, 0.2188, 0.5, 0.2188, 1.0, 0.1875, 1.0, 0.1875, 0.5, 0.1875, 0.5, 0.1875, 1.0, 0.1562, 1.0, 0.1562, 0.5, 0.1562, 0.5, 0.1562, 1.0, 0.125, 1.0, 0.125, 0.5, 0.125, 0.5, 0.125, 1.0, 0.09375, 1.0, 0.09375, 0.5, 0.09375, 0.5, 0.09375, 1.0, 0.0625, 1.0, 0.0625, 0.5, 0.2968, 0.4854, 0.25, 0.49, 0.2032, 0.4854, 0.1582, 0.4717, 0.1167, 0.4496, 0.08029, 0.4197, 0.05045, 0.3833, 0.02827, 0.3418, 0.01461, 0.2968, 0.01, 0.25, 0.01461, 0.2032, 0.02827, 0.1582, 0.05045, 0.1167, 0.08029, 0.08029, 0.1167, 0.05045, 0.1582, 0.02827, 0.2032, 0.01461, 0.25, 0.01, 0.2968, 0.01461, 0.3418, 0.02827, 0.3833, 0.05045, 0.4197, 0.08029, 0.4496, 0.1167, 0.4717, 0.1582, 0.4854, 0.2032, 0.49, 0.25, 0.4854, 0.2968, 0.4717, 0.3418, 0.4496, 0.3833, 0.4197, 0.4197, 0.3833, 0.4496, 0.3418, 0.4717, 0.0625, 0.5, 0.0625, 1.0, 0.03125, 1.0, 0.03125, 0.5, 0.03125, 0.5, 0.03125, 1.0, 0.0, 1.0, 0.0, 0.5, 0.75, 0.49, 0.7968, 0.4854, 0.8418, 0.4717, 0.8833, 0.4496, 0.9197, 0.4197, 0.9496, 0.3833, 0.9717, 0.3418, 0.9854, 0.2968, 0.99, 0.25, 0.9854, 0.2032, 0.9717, 0.1582, 0.9496, 0.1167, 0.9197, 0.08029, 0.8833, 0.05045, 0.8418, 0.02827, 0.7968, 0.01461, 0.75, 0.01, 0.7032, 0.01461, 0.6582, 0.02827, 0.6167, 0.05045, 0.5803, 0.08029, 0.5504, 0.1167, 0.5283, 0.1582, 0.5146, 0.2032, 0.51, 0.25, 0.5146, 0.2968, 0.5283, 0.3418, 0.5504, 0.3833, 0.5803, 0.4197, 0.6167, 0.4496, 0.6582, 0.4717, 0.7032, 0.4854, 1.0, 0.5, 1.0, 1.0, 0.9688, 1.0, 0.9688, 0.5, 0.9688, 0.5, 0.9688, 1.0, 0.9375, 1.0, 0.9375, 0.5, 0.9375, 0.5, 0.9375, 1.0, 0.9062, 1.0, 0.9062, 0.5, 0.9062, 0.5, 0.9062, 1.0, 0.875, 1.0, 0.875, 0.5, 0.875, 0.5, 0.875, 1.0, 0.8438, 1.0, 0.8438, 0.5, 0.8438, 0.5, 0.8438, 1.0, 0.8125, 1.0, 0.8125, 0.5, 0.8125, 0.5, 0.8125, 1.0, 0.7812, 1.0, 0.7812, 0.5, 0.7812, 0.5, 0.7812, 1.0, 0.75, 1.0, 0.75, 0.5, 0.75, 0.5, 0.75, 1.0, 0.7188, 1.0, 0.7188, 0.5, 0.7188, 0.5, 0.7188, 1.0, 0.6875, 1.0, 0.6875, 0.5, 0.6875, 0.5, 0.6875, 1.0, 0.6562, 1.0, 0.6562, 0.5, 0.6562, 0.5, 0.6562, 1.0, 0.625, 1.0, 0.625, 0.5, 0.625, 0.5, 0.625, 1.0, 0.5938, 1.0, 0.5938, 0.5, 0.5938, 0.5, 0.5938, 1.0, 0.5625, 1.0, 0.5625, 0.5, 0.5625, 0.5, 0.5625, 1.0, 0.5312, 1.0, 0.5312, 0.5, 0.5312, 0.5, 0.5312, 1.0, 0.5, 1.0, 0.5, 0.5, 0.5, 0.5, 0.5, 1.0, 0.4688, 1.0, 0.4688, 0.5, 0.4688, 0.5, 0.4688, 1.0, 0.4375, 1.0, 0.4375, 0.5, 0.4375, 0.5, 0.4375, 1.0, 0.4062, 1.0, 0.4062, 0.5, 0.4062, 0.5, 0.4062, 1.0, 0.375, 1.0, 0.375, 0.5, 0.375, 0.5, 0.375, 1.0, 0.3438, 1.0, 0.3438, 0.5, 0.3438, 0.5, 0.3438, 1.0, 0.3125, 1.0, 0.3125, 0.5, 0.3125, 0.5, 0.3125, 1.0, 0.2812, 1.0, 0.2812, 0.5, 0.2812, 0.5, 0.2812, 1.0, 0.25, 1.0, 0.25, 0.5, 0.25, 0.5, 0.25, 1.0, 0.2188, 1.0, 0.2188, 0.5, 0.2188, 0.5, 0.2188, 1.0, 0.1875, 1.0, 0.1875, 0.5, 0.1875, 0.5, 0.1875, 1.0, 0.1562, 1.0, 0.1562, 0.5, 0.1562, 0.5, 0.1562, 1.0, 0.125, 1.0, 0.125, 0.5, 0.125, 0.5, 0.125, 1.0, 0.09375, 1.0, 0.09375, 0.5, 0.09375, 0.5, 0.09375, 1.0, 0.0625, 1.0, 0.0625, 0.5, 0.2968, 0.4854, 0.25, 0.49, 0.2032, 0.4854, 0.1582, 0.4717, 0.1167, 0.4496, 0.08029, 0.4197, 0.05045, 0.3833, 0.02827, 0.3418, 0.01461, 0.2968, 0.01, 0.25, 0.01461, 0.2032, 0.02827, 0.1582, 0.05045, 0.1167, 0.08029, 0.08029, 0.1167, 0.05045, 0.1582, 0.02827, 0.2032, 0.01461, 0.25, 0.01, 0.2968, 0.01461, 0.3418, 0.02827, 0.3833, 0.05045, 0.4197, 0.08029, 0.4496, 0.1167, 0.4717, 0.1582, 0.4854, 0.2032, 0.49, 0.25, 0.4854, 0.2968, 0.4717, 0.3418, 0.4496, 0.3833, 0.4197, 0.4197, 0.3833, 0.4496, 0.3418, 0.4717, 0.0625, 0.5, 0.0625, 1.0, 0.03125, 1.0, 0.03125, 0.5, 0.03125, 0.5, 0.03125, 1.0, 0.0, 1.0, 0.0, 0.5, 0.75, 0.49, 0.7968, 0.4854, 0.8418, 0.4717, 0.8833, 0.4496, 0.9197, 0.4197, 0.9496, 0.3833, 0.9717, 0.3418, 0.9854, 0.2968, 0.99, 0.25, 0.9854, 0.2032, 0.9717, 0.1582, 0.9496, 0.1167, 0.9197, 0.08029, 0.8833, 0.05045, 0.8418, 0.02827, 0.7968, 0.01461, 0.75, 0.01, 0.7032, 0.01461, 0.6582, 0.02827, 0.6167, 0.05045, 0.5803, 0.08029, 0.5504, 0.1167, 0.5283, 0.1582, 0.5146, 0.2032, 0.51, 0.25, 0.5146, 0.2968, 0.5283, 0.3418, 0.5504, 0.3833, 0.5803, 0.4197, 0.6167, 0.4496, 0.6582, 0.4717, 0.7032, 0.4854, 1.0, 0.5, 1.0, 1.0, 0.9688, 1.0, 0.9688, 0.5, 0.9688, 0.5, 0.9688, 1.0, 0.9375, 1.0, 0.9375, 0.5, 0.9375, 0.5, 0.9375, 1.0, 0.9062, 1.0, 0.9062, 0.5, 0.9062, 0.5, 0.9062, 1.0, 0.875, 1.0, 0.875, 0.5, 0.875, 0.5, 0.875, 1.0, 0.8438, 1.0, 0.8438, 0.5, 0.8438, 0.5, 0.8438, 1.0, 0.8125, 1.0, 0.8125, 0.5, 0.8125, 0.5, 0.8125, 1.0, 0.7812, 1.0, 0.7812, 0.5, 0.7812, 0.5, 0.7812, 1.0, 0.75, 1.0, 0.75, 0.5, 0.75, 0.5, 0.75, 1.0, 0.7188, 1.0, 0.7188, 0.5, 0.7188, 0.5, 0.7188, 1.0, 0.6875, 1.0, 0.6875, 0.5, 0.6875, 0.5, 0.6875, 1.0, 0.6562, 1.0, 0.6562, 0.5, 0.6562, 0.5, 0.6562, 1.0, 0.625, 1.0, 0.625, 0.5, 0.625, 0.5, 0.625, 1.0, 0.5938, 1.0, 0.5938, 0.5, 0.5938, 0.5, 0.5938, 1.0, 0.5625, 1.0, 0.5625, 0.5, 0.5625, 0.5, 0.5625, 1.0, 0.5312, 1.0, 0.5312, 0.5, 0.5312, 0.5, 0.5312, 1.0, 0.5, 1.0, 0.5, 0.5, 0.5, 0.5, 0.5, 1.0, 0.4688, 1.0, 0.4688, 0.5, 0.4688, 0.5, 0.4688, 1.0, 0.4375, 1.0, 0.4375, 0.5, 0.4375, 0.5, 0.4375, 1.0, 0.4062, 1.0, 0.4062, 0.5, 0.4062, 0.5, 0.4062, 1.0, 0.375, 1.0, 0.375, 0.5, 0.375, 0.5, 0.375, 1.0, 0.3438, 1.0, 0.3438, 0.5, 0.3438, 0.5, 0.3438, 1.0, 0.3125, 1.0, 0.3125, 0.5, 0.3125, 0.5, 0.3125, 1.0, 0.2812, 1.0, 0.2812, 0.5, 0.2812, 0.5, 0.2812, 1.0, 0.25, 1.0, 0.25, 0.5, 0.25, 0.5, 0.25, 1.0, 0.2188, 1.0, 0.2188, 0.5, 0.2188, 0.5, 0.2188, 1.0, 0.1875, 1.0, 0.1875, 0.5, 0.1875, 0.5, 0.1875, 1.0, 0.1562, 1.0, 0.1562, 0.5, 0.1562, 0.5, 0.1562, 1.0, 0.125, 1.0, 0.125, 0.5, 0.125, 0.5, 0.125, 1.0, 0.09375, 1.0, 0.09375, 0.5, 0.09375, 0.5, 0.09375, 1.0, 0.0625, 1.0, 0.0625, 0.5, 0.2968, 0.4854, 0.25, 0.49, 0.2032, 0.4854, 0.1582, 0.4717, 0.1167, 0.4496, 0.08029, 0.4197, 0.05045, 0.3833, 0.02827, 0.3418, 0.01461, 0.2968, 0.01, 0.25, 0.01461, 0.2032, 0.02827, 0.1582, 0.05045, 0.1167, 0.08029, 0.08029, 0.1167, 0.05045, 0.1582, 0.02827, 0.2032, 0.01461, 0.25, 0.01, 0.2968, 0.01461, 0.3418, 0.02827, 0.3833, 0.05045, 0.4197, 0.08029, 0.4496, 0.1167, 0.4717, 0.1582, 0.4854, 0.2032, 0.49, 0.25, 0.4854, 0.2968, 0.4717, 0.3418, 0.4496, 0.3833, 0.4197, 0.4197, 0.3833, 0.4496, 0.3418, 0.4717, 0.0625, 0.5, 0.0625, 1.0, 0.03125, 1.0, 0.03125, 0.5, 0.03125, 0.5, 0.03125, 1.0, 0.0, 1.0, 0.0, 0.5, 0.75, 0.49, 0.7968, 0.4854, 0.8418, 0.4717, 0.8833, 0.4496, 0.9197, 0.4197, 0.9496, 0.3833, 0.9717, 0.3418, 0.9854, 0.2968, 0.99, 0.25, 0.9854, 0.2032, 0.9717, 0.1582, 0.9496, 0.1167, 0.9197, 0.08029, 0.8833, 0.05045, 0.8418, 0.02827, 0.7968, 0.01461, 0.75, 0.01, 0.7032, 0.01461, 0.6582, 0.02827, 0.6167, 0.05045, 0.5803, 0.08029, 0.5504, 0.1167, 0.5283, 0.1582, 0.5146, 0.2032, 0.51, 0.25, 0.5146, 0.2968, 0.5283, 0.3418, 0.5504, 0.3833, 0.5803, 0.4197, 0.6167, 0.4496, 0.6582, 0.4717, 0.7032, 0.4854, 1.0, 0.5, 1.0, 1.0, 0.9688, 1.0, 0.9688, 0.5, 0.9688, 0.5, 0.9688, 1.0, 0.9375, 1.0, 0.9375, 0.5, 0.9375, 0.5, 0.9375, 1.0, 0.9062, 1.0, 0.9062, 0.5, 0.9062, 0.5, 0.9062, 1.0, 0.875, 1.0, 0.875, 0.5, 0.875, 0.5, 0.875, 1.0, 0.8438, 1.0, 0.8438, 0.5, 0.8438, 0.5, 0.8438, 1.0, 0.8125, 1.0, 0.8125, 0.5, 0.8125, 0.5, 0.8125, 1.0, 0.7812, 1.0, 0.7812, 0.5, 0.7812, 0.5, 0.7812, 1.0, 0.75, 1.0, 0.75, 0.5, 0.75, 0.5, 0.75, 1.0, 0.7188, 1.0, 0.7188, 0.5, 0.7188, 0.5, 0.7188, 1.0, 0.6875, 1.0, 0.6875, 0.5, 0.6875, 0.5, 0.6875, 1.0, 0.6562, 1.0, 0.6562, 0.5, 0.6562, 0.5, 0.6562, 1.0, 0.625, 1.0, 0.625, 0.5, 0.625, 0.5, 0.625, 1.0, 0.5938, 1.0, 0.5938, 0.5, 0.5938, 0.5, 0.5938, 1.0, 0.5625, 1.0, 0.5625, 0.5, 0.5625, 0.5, 0.5625, 1.0, 0.5312, 1.0, 0.5312, 0.5, 0.5312, 0.5, 0.5312, 1.0, 0.5, 1.0, 0.5, 0.5, 0.5, 0.5, 0.5, 1.0, 0.4688, 1.0, 0.4688, 0.5, 0.4688, 0.5, 0.4688, 1.0, 0.4375, 1.0, 0.4375, 0.5, 0.4375, 0.5, 0.4375, 1.0, 0.4062, 1.0, 0.4062, 0.5, 0.4062, 0.5, 0.4062, 1.0, 0.375, 1.0, 0.375, 0.5, 0.375, 0.5, 0.375, 1.0, 0.3438, 1.0, 0.3438, 0.5, 0.3438, 0.5, 0.3438, 1.0, 0.3125, 1.0, 0.3125, 0.5, 0.3125, 0.5, 0.3125, 1.0, 0.2812, 1.0, 0.2812, 0.5, 0.2812, 0.5, 0.2812, 1.0, 0.25, 1.0, 0.25, 0.5, 0.25, 0.5, 0.25, 1.0, 0.2188, 1.0, 0.2188, 0.5, 0.2188, 0.5, 0.2188, 1.0, 0.1875, 1.0, 0.1875, 0.5, 0.1875, 0.5, 0.1875, 1.0, 0.1562, 1.0, 0.1562, 0.5, 0.1562, 0.5, 0.1562, 1.0, 0.125, 1.0, 0.125, 0.5, 0.125, 0.5, 0.125, 1.0, 0.09375, 1.0, 0.09375, 0.5, 0.09375, 0.5, 0.09375, 1.0, 0.0625, 1.0, 0.0625, 0.5, 0.2968, 0.4854, 0.25, 0.49, 0.2032, 0.4854, 0.1582, 0.4717, 0.1167, 0.4496, 0.08029, 0.4197, 0.05045, 0.3833, 0.02827, 0.3418, 0.01461, 0.2968, 0.01, 0.25, 0.01461, 0.2032, 0.02827, 0.1582, 0.05045, 0.1167, 0.08029, 0.08029, 0.1167, 0.05045, 0.1582, 0.02827, 0.2032, 0.01461, 0.25, 0.01, 0.2968, 0.01461, 0.3418, 0.02827, 0.3833, 0.05045, 0.4197, 0.08029, 0.4496, 0.1167, 0.4717, 0.1582, 0.4854, 0.2032, 0.49, 0.25, 0.4854, 0.2968, 0.4717, 0.3418, 0.4496, 0.3833, 0.4197, 0.4197, 0.3833, 0.4496, 0.3418, 0.4717, 0.0625, 0.5, 0.0625, 1.0, 0.03125, 1.0, 0.03125, 0.5, 0.03125, 0.5, 0.03125, 1.0, 0.0, 1.0, 0.0, 0.5, 0.75, 0.49, 0.7968, 0.4854, 0.8418, 0.4717, 0.8833, 0.4496, 0.9197, 0.4197, 0.9496, 0.3833, 0.9717, 0.3418, 0.9854, 0.2968, 0.99, 0.25, 0.9854, 0.2032, 0.9717, 0.1582, 0.9496, 0.1167, 0.9197, 0.08029, 0.8833, 0.05045, 0.8418, 0.02827, 0.7968, 0.01461, 0.75, 0.01, 0.7032, 0.01461, 0.6582, 0.02827, 0.6167, 0.05045, 0.5803, 0.08029, 0.5504, 0.1167, 0.5283, 0.1582, 0.5146, 0.2032, 0.51, 0.25, 0.5146, 0.2968, 0.5283, 0.3418, 0.5504, 0.3833, 0.5803, 0.4197, 0.6167, 0.4496, 0.6582, 0.4717, 0.7032, 0.4854, 1.0, 0.5, 1.0, 1.0, 0.9688, 1.0, 0.9688, 0.5, 0.9688, 0.5, 0.9688, 1.0, 0.9375, 1.0, 0.9375, 0.5, 0.9375, 0.5, 0.9375, 1.0, 0.9062, 1.0, 0.9062, 0.5, 0.9062, 0.5, 0.9062, 1.0, 0.875, 1.0, 0.875, 0.5, 0.875, 0.5, 0.875, 1.0, 0.8438, 1.0, 0.8438, 0.5, 0.8438, 0.5, 0.8438, 1.0, 0.8125, 1.0, 0.8125, 0.5, 0.8125, 0.5, 0.8125, 1.0, 0.7812, 1.0, 0.7812, 0.5, 0.7812, 0.5, 0.7812, 1.0, 0.75, 1.0, 0.75, 0.5, 0.75, 0.5, 0.75, 1.0, 0.7188, 1.0, 0.7188, 0.5, 0.7188, 0.5, 0.7188, 1.0, 0.6875, 1.0, 0.6875, 0.5, 0.6875, 0.5, 0.6875, 1.0, 0.6562, 1.0, 0.6562, 0.5, 0.6562, 0.5, 0.6562, 1.0, 0.625, 1.0, 0.625, 0.5, 0.625, 0.5, 0.625, 1.0, 0.5938, 1.0, 0.5938, 0.5, 0.5938, 0.5, 0.5938, 1.0, 0.5625, 1.0, 0.5625, 0.5, 0.5625, 0.5, 0.5625, 1.0, 0.5312, 1.0, 0.5312, 0.5, 0.5312, 0.5, 0.5312, 1.0, 0.5, 1.0, 0.5, 0.5, 0.5, 0.5, 0.5, 1.0, 0.4688, 1.0, 0.4688, 0.5, 0.4688, 0.5, 0.4688, 1.0, 0.4375, 1.0, 0.4375, 0.5, 0.4375, 0.5, 0.4375, 1.0, 0.4062, 1.0, 0.4062, 0.5, 0.4062, 0.5, 0.4062, 1.0, 0.375, 1.0, 0.375, 0.5, 0.375, 0.5, 0.375, 1.0, 0.3438, 1.0, 0.3438, 0.5, 0.3438, 0.5, 0.3438, 1.0, 0.3125, 1.0, 0.3125, 0.5, 0.3125, 0.5, 0.3125, 1.0, 0.2812, 1.0, 0.2812, 0.5, 0.2812, 0.5, 0.2812, 1.0, 0.25, 1.0, 0.25, 0.5, 0.25, 0.5, 0.25, 1.0, 0.2188, 1.0, 0.2188, 0.5, 0.2188, 0.5, 0.2188, 1.0, 0.1875, 1.0, 0.1875, 0.5, 0.1875, 0.5, 0.1875, 1.0, 0.1562, 1.0, 0.1562, 0.5, 0.1562, 0.5, 0.1562, 1.0, 0.125, 1.0, 0.125, 0.5, 0.125, 0.5, 0.125, 1.0, 0.09375, 1.0, 0.09375, 0.5, 0.09375, 0.5, 0.09375, 1.0, 0.0625, 1.0, 0.0625, 0.5, 0.2968, 0.4854, 0.25, 0.49, 0.2032, 0.4854, 0.1582, 0.4717, 0.1167, 0.4496, 0.08029, 0.4197, 0.05045, 0.3833, 0.02827, 0.3418, 0.01461, 0.2968, 0.01, 0.25, 0.01461, 0.2032, 0.02827, 0.1582, 0.05045, 0.1167, 0.08029, 0.08029, 0.1167, 0.05045, 0.1582, 0.02827, 0.2032, 0.01461, 0.25, 0.01, 0.2968, 0.01461, 0.3418, 0.02827, 0.3833, 0.05045, 0.4197, 0.08029, 0.4496, 0.1167, 0.4717, 0.1582, 0.4854, 0.2032, 0.49, 0.25, 0.4854, 0.2968, 0.4717, 0.3418, 0.4496, 0.3833, 0.4197, 0.4197, 0.3833, 0.4496, 0.3418, 0.4717, 0.0625, 0.5, 0.0625, 1.0, 0.03125, 1.0, 0.03125, 0.5, 0.03125, 0.5, 0.03125, 1.0, 0.0, 1.0, 0.0, 0.5, 0.75, 0.49, 0.7968, 0.4854, 0.8418, 0.4717, 0.8833, 0.4496, 0.9197, 0.4197, 0.9496, 0.3833, 0.9717, 0.3418, 0.9854, 0.2968, 0.99, 0.25, 0.9854, 0.2032, 0.9717, 0.1582, 0.9496, 0.1167, 0.9197, 0.08029, 0.8833, 0.05045, 0.8418, 0.02827, 0.7968, 0.01461, 0.75, 0.01, 0.7032, 0.01461, 0.6582, 0.02827, 0.6167, 0.05045, 0.5803, 0.08029, 0.5504, 0.1167, 0.5283, 0.1582, 0.5146, 0.2032, 0.51, 0.25, 0.5146, 0.2968, 0.5283, 0.3418, 0.5504, 0.3833, 0.5803, 0.4197, 0.6167, 0.4496, 0.6582, 0.4717, 0.7032, 0.4854, 1.0, 0.5, 1.0, 1.0, 0.9688, 1.0, 0.9688, 0.5, 0.9688, 0.5, 0.9688, 1.0, 0.9375, 1.0, 0.9375, 0.5, 0.9375, 0.5, 0.9375, 1.0, 0.9062, 1.0, 0.9062, 0.5, 0.9062, 0.5, 0.9062, 1.0, 0.875, 1.0, 0.875, 0.5, 0.875, 0.5, 0.875, 1.0, 0.8438, 1.0, 0.8438, 0.5, 0.8438, 0.5, 0.8438, 1.0, 0.8125, 1.0, 0.8125, 0.5, 0.8125, 0.5, 0.8125, 1.0, 0.7812, 1.0, 0.7812, 0.5, 0.7812, 0.5, 0.7812, 1.0, 0.75, 1.0, 0.75, 0.5, 0.75, 0.5, 0.75, 1.0, 0.7188, 1.0, 0.7188, 0.5, 0.7188, 0.5, 0.7188, 1.0, 0.6875, 1.0, 0.6875, 0.5, 0.6875, 0.5, 0.6875, 1.0, 0.6562, 1.0, 0.6562, 0.5, 0.6562, 0.5, 0.6562, 1.0, 0.625, 1.0, 0.625, 0.5, 0.625, 0.5, 0.625, 1.0, 0.5938, 1.0, 0.5938, 0.5, 0.5938, 0.5, 0.5938, 1.0, 0.5625, 1.0, 0.5625, 0.5, 0.5625, 0.5, 0.5625, 1.0, 0.5312, 1.0, 0.5312, 0.5, 0.5312, 0.5, 0.5312, 1.0, 0.5, 1.0, 0.5, 0.5, 0.5, 0.5, 0.5, 1.0, 0.4688, 1.0, 0.4688, 0.5, 0.4688, 0.5, 0.4688, 1.0, 0.4375, 1.0, 0.4375, 0.5, 0.4375, 0.5, 0.4375, 1.0, 0.4062, 1.0, 0.4062, 0.5, 0.4062, 0.5, 0.4062, 1.0, 0.375, 1.0, 0.375, 0.5, 0.375, 0.5, 0.375, 1.0, 0.3438, 1.0, 0.3438, 0.5, 0.3438, 0.5, 0.3438, 1.0, 0.3125, 1.0, 0.3125, 0.5, 0.3125, 0.5, 0.3125, 1.0, 0.2812, 1.0, 0.2812, 0.5, 0.2812, 0.5, 0.2812, 1.0, 0.25, 1.0, 0.25, 0.5, 0.25, 0.5, 0.25, 1.0, 0.2188, 1.0, 0.2188, 0.5, 0.2188, 0.5, 0.2188, 1.0, 0.1875, 1.0, 0.1875, 0.5, 0.1875, 0.5, 0.1875, 1.0, 0.1562, 1.0, 0.1562, 0.5, 0.1562, 0.5, 0.1562, 1.0, 0.125, 1.0, 0.125, 0.5, 0.125, 0.5, 0.125, 1.0, 0.09375, 1.0, 0.09375, 0.5, 0.09375, 0.5, 0.09375, 1.0, 0.0625, 1.0, 0.0625, 0.5, 0.2968, 0.4854, 0.25, 0.49, 0.2032, 0.4854, 0.1582, 0.4717, 0.1167, 0.4496, 0.08029, 0.4197, 0.05045, 0.3833, 0.02827, 0.3418, 0.01461, 0.2968, 0.01, 0.25, 0.01461, 0.2032, 0.02827, 0.1582, 0.05045, 0.1167, 0.08029, 0.08029, 0.1167, 0.05045, 0.1582, 0.02827, 0.2032, 0.01461, 0.25, 0.01, 0.2968, 0.01461, 0.3418, 0.02827, 0.3833, 0.05045, 0.4197, 0.08029, 0.4496, 0.1167, 0.4717, 0.1582, 0.4854, 0.2032, 0.49, 0.25, 0.4854, 0.2968, 0.4717, 0.3418, 0.4496, 0.3833, 0.4197, 0.4197, 0.3833, 0.4496, 0.3418, 0.4717, 0.0625, 0.5, 0.0625, 1.0, 0.03125, 1.0, 0.03125, 0.5, 0.03125, 0.5, 0.03125, 1.0, 0.0, 1.0, 0.0, 0.5, 0.75, 0.49, 0.7968, 0.4854, 0.8418, 0.4717, 0.8833, 0.4496, 0.9197, 0.4197, 0.9496, 0.3833, 0.9717, 0.3418, 0.9854, 0.2968, 0.99, 0.25, 0.9854, 0.2032, 0.9717, 0.1582, 0.9496, 0.1167, 0.9197, 0.08029, 0.8833, 0.05045, 0.8418, 0.02827, 0.7968, 0.01461, 0.75, 0.01, 0.7032, 0.01461, 0.6582, 0.02827, 0.6167, 0.05045, 0.5803, 0.08029, 0.5504, 0.1167, 0.5283, 0.1582, 0.5146, 0.2032, 0.51, 0.25, 0.5146, 0.2968, 0.5283, 0.3418, 0.5504, 0.3833, 0.5803, 0.4197, 0.6167, 0.4496, 0.6582, 0.4717, 0.7032, 0.4854])
me_cylinder.materials.append(mat_turret)
me_cylinder.update()
me_cube_002 = bpy.data.meshes.new('Cube.002')
me_cube_002.from_pydata([(-0.4675, -0.2596, -0.4675), (-0.4675, -0.2596, 0.4675), (0.4675, -0.2596, -0.4675), (0.4675, -0.2596, 0.4675), (-0.5574, 0.3183, -0.5788), (-0.4529, 0.3183, -0.6832), (-0.4529, 0.2139, -0.5788), (-0.5574, 0.3183, 0.3967), (-0.4529, 0.2139, 0.3967), (-0.4529, 0.3183, 0.5012), (0.4529, 0.3183, -0.6832), (0.5574, 0.3183, -0.5788), (0.4529, 0.2139, -0.5788), (0.4529, 0.3183, 0.5012), (0.4529, 0.2139, 0.3967), (0.5574, 0.3183, 0.3967), (-0.5574, 1.086, -0.5788), (-0.4529, 1.191, -0.5788), (-0.4529, 1.086, -0.6832), (-0.5574, 1.086, 0.3967), (-0.4529, 1.086, 0.5012), (-0.4529, 1.191, 0.3967), (0.4529, 1.086, -0.6832), (0.4529, 1.191, -0.5788), (0.5574, 1.086, -0.5788), (0.4529, 1.086, 0.5012), (0.5574, 1.086, 0.3967), (0.4529, 1.191, 0.3967)], [], [(10, 5, 18, 22), (2, 3, 1, 0), (15, 11, 24, 26), (6, 12, 14, 8), (17, 21, 27, 23), (9, 13, 25, 20), (4, 5, 6), (7, 8, 9), (10, 11, 12), (13, 14, 15), (16, 17, 18), (19, 20, 21), (22, 23, 24), (25, 26, 27), (7, 4, 6, 8), (12, 6, 5, 10), (8, 14, 13, 9), (14, 12, 11, 15), (21, 17, 16, 19), (22, 18, 17, 23), (20, 25, 27, 21), (26, 24, 23, 27), (15, 26, 25, 13), (19, 7, 9, 20), (18, 5, 4, 16), (10, 22, 24, 11), (4, 7, 19, 16)])
_uv = me_cube_002.uv_layers.new(name='UVMap')
_uv.uv.foreach_set('vector', [0.375, 0.4766, 0.375, 0.2734, 0.375, 0.2734, 0.375, 0.4766, 0.375, 0.75, 0.625, 0.75, 0.625, 1.0, 0.375, 1.0, 0.6016, 0.5, 0.3984, 0.5, 0.3984, 0.5, 0.6016, 0.5, 0.3984, 0.2734, 0.3984, 0.4766, 0.6016, 0.4766, 0.6016, 0.2734, 0.3984, 0.2734, 0.6016, 0.2734, 0.6016, 0.4766, 0.3984, 0.4766, 0.625, 0.2734, 0.625, 0.4766, 0.625, 0.4766, 0.625, 0.2734, 0.3984, 0.25, 0.375, 0.2734, 0.3984, 0.2734, 0.6016, 0.25, 0.6016, 0.2734, 0.625, 0.2734, 0.375, 0.4766, 0.3984, 0.5, 0.3984, 0.4766, 0.625, 0.4766, 0.6016, 0.4766, 0.6016, 0.5, 0.3984, 0.25, 0.3984, 0.2734, 0.375, 0.2734, 0.6016, 0.25, 0.625, 0.2734, 0.6016, 0.2734, 0.375, 0.4766, 0.3984, 0.4766, 0.3984, 0.5, 0.625, 0.4766, 0.6016, 0.5, 0.6016, 0.4766, 0.6016, 0.25, 0.3984, 0.25, 0.3984, 0.2734, 0.6016, 0.2734, 0.3984, 0.4766, 0.3984, 0.2734, 0.375, 0.2734, 0.375, 0.4766, 0.6016, 0.2734, 0.6016, 0.4766, 0.625, 0.4766, 0.625, 0.2734, 0.6016, 0.4766, 0.3984, 0.4766, 0.3984, 0.5, 0.6016, 0.5, 0.6016, 0.2734, 0.3984, 0.2734, 0.3984, 0.25, 0.6016, 0.25, 0.375, 0.4766, 0.375, 0.2734, 0.3984, 0.2734, 0.3984, 0.4766, 0.625, 0.2734, 0.625, 0.4766, 0.6016, 0.4766, 0.6016, 0.2734, 0.6016, 0.5, 0.3984, 0.5, 0.3984, 0.4766, 0.6016, 0.4766, 0.6016, 0.5, 0.6016, 0.5, 0.625, 0.4766, 0.625, 0.4766, 0.6016, 0.25, 0.6016, 0.25, 0.625, 0.2734, 0.625, 0.2734, 0.375, 0.2734, 0.375, 0.2734, 0.3984, 0.25, 0.3984, 0.25, 0.375, 0.4766, 0.375, 0.4766, 0.3984, 0.5, 0.3984, 0.5, 0.3984, 0.25, 0.6016, 0.25, 0.6016, 0.25, 0.3984, 0.25])
me_cube_002.materials.append(mat_turret)
me_cube_002.update()
me_sphere = bpy.data.meshes.new('Sphere')
me_sphere.from_pydata([(1.06e-08, 0.2204, 0.1041), (1.06e-08, 0.4258, 0.01903), (1.06e-08, 0.7374, -0.2926), (1.06e-08, 0.8225, -0.498), (1.06e-08, 0.8515, -0.7184), (0.08434, 0.2036, 0.1041), (0.1629, 0.3933, 0.01903), (0.2304, 0.5563, -0.1163), (0.2822, 0.6813, -0.2926), (0.3148, 0.7599, -0.498), (0.3259, 0.7867, -0.7184), (1.06e-08, 1.132e-08, 0.1331), (0.1558, 0.1558, 0.1041), (0.3011, 0.3011, 0.01903), (0.4258, 0.4258, -0.1163), (0.5214, 0.5214, -0.2926), (0.5816, 0.5816, -0.498), (0.6021, 0.6021, -0.7184), (0.2036, 0.08434, 0.1041), (0.3933, 0.1629, 0.01903), (0.5563, 0.2304, -0.1163), (0.6813, 0.2822, -0.2926), (0.7599, 0.3148, -0.498), (0.7867, 0.3259, -0.7184), (0.2204, -2.04e-08, 0.1041), (0.4258, -5.212e-08, 0.01903), (0.6021, -6.481e-08, -0.1163), (0.7374, -9.019e-08, -0.2926), (0.8225, -1.156e-07, -0.498), (0.8515, -1.156e-07, -0.7184), (0.2036, -0.08434, 0.1041), (0.3933, -0.1629, 0.01903), (0.5563, -0.2304, -0.1163), (0.6813, -0.2822, -0.2926), (0.7599, -0.3148, -0.498), (0.7867, -0.3259, -0.7184), (0.1558, -0.1558, 0.1041), (0.3011, -0.3011, 0.01903), (0.4258, -0.4258, -0.1163), (0.5214, -0.5214, -0.2926), (0.5816, -0.5816, -0.498), (0.6021, -0.6021, -0.7184), (0.08434, -0.2036, 0.1041), (0.1629, -0.3933, 0.01903), (0.2304, -0.5563, -0.1163), (0.2822, -0.6813, -0.2926), (0.3148, -0.7599, -0.498), (0.3259, -0.7867, -0.7184), (-4.65e-08, -0.2204, 0.1041), (-1.417e-07, -0.4258, 0.01903), (-1.797e-07, -0.6021, -0.1163), (-1.924e-07, -0.7374, -0.2926), (-1.67e-07, -0.8225, -0.498), (-2.939e-07, -0.8515, -0.7184), (-0.08434, -0.2036, 0.1041), (-0.1629, -0.3933, 0.01903), (-0.2304, -0.5563, -0.1163), (-0.2822, -0.6813, -0.2926), (-0.3148, -0.7599, -0.498), (-0.3259, -0.7867, -0.7184), (-0.1558, -0.1558, 0.1041), (-0.3011, -0.3011, 0.01903), (-0.4258, -0.4258, -0.1163), (-0.5214, -0.5214, -0.2926), (-0.5816, -0.5816, -0.498), (-0.6021, -0.6021, -0.7184), (-0.2036, -0.08434, 0.1041), (-0.3933, -0.1629, 0.01903), (-0.5563, -0.2304, -0.1163), (-0.6813, -0.2822, -0.2926), (-0.7599, -0.3148, -0.498), (-0.7867, -0.3259, -0.7184), (-0.2204, 9.38e-08, 0.1041), (-0.4258, 2.27e-07, 0.01903), (-0.6021, 2.905e-07, -0.1163), (-0.7374, 2.397e-07, -0.2926), (-0.8225, 2.905e-07, -0.498), (-0.8515, 4.427e-07, -0.7184), (-0.2036, 0.08434, 0.1041), (-0.3933, 0.1629, 0.01903), (-0.5563, 0.2304, -0.1163), (-0.6813, 0.2822, -0.2926), (-0.7599, 0.3148, -0.498), (-0.7867, 0.3259, -0.7184), (-0.3259, 0.7867, -3.073), (-0.6021, 0.6021, -3.073), (-0.7867, 0.3259, -3.073), (-0.8515, 4.427e-07, -3.073), (-0.7867, -0.3259, -3.073), (-0.1558, 0.1558, 0.1041), (-0.3011, 0.3011, 0.01903), (-0.4258, 0.4258, -0.1163), (-0.5214, 0.5214, -0.2926), (-0.5816, 0.5816, -0.498), (-0.6021, 0.6021, -0.7184), (-0.6021, -0.6021, -3.073), (-0.3259, -0.7867, -3.073), (-2.939e-07, -0.8515, -3.073), (0.3259, -0.7867, -3.073), (0.6021, -0.6021, -3.073), (-0.08434, 0.2036, 0.1041), (-0.1629, 0.3933, 0.01903), (-0.2304, 0.5563, -0.1163), (-0.2822, 0.6813, -0.2926), (-0.3148, 0.7599, -0.498), (-0.3259, 0.7867, -0.7184), (0.7867, -0.3259, -3.073), (0.8515, -1.156e-07, -3.073), (0.7867, 0.3259, -3.073), (0.6021, 0.6021, -3.073), (0.3259, 0.7867, -3.073), (3.913e-07, 0.6021, -0.1163), (1.06e-08, 0.8515, -3.073), (-0.149, 0.3598, -3.221), (-0.2754, 0.2754, -3.221), (-0.3598, 0.149, -3.221), (-0.3894, 2.631e-07, -3.221), (-0.3598, -0.149, -3.221), (-0.2754, -0.2754, -3.221), (-0.149, -0.3598, -3.221), (-1.482e-07, -0.3894, -3.221), (0.149, -0.3598, -3.221), (0.2754, -0.2754, -3.221), (0.3598, -0.149, -3.221), (0.3894, 7.797e-09, -3.221), (0.3598, 0.149, -3.221), (0.2754, 0.2754, -3.221), (0.149, 0.3598, -3.221), (-8.945e-09, 0.3894, -3.221)], [], [(4, 3, 9, 10), (111, 1, 6, 7), (2, 111, 7, 8), (0, 11, 5), (3, 2, 8, 9), (1, 0, 5, 6), (8, 7, 14, 15), (5, 11, 12), (9, 8, 15, 16), (6, 5, 12, 13), (10, 9, 16, 17), (7, 6, 13, 14), (14, 13, 19, 20), (15, 14, 20, 21), (12, 11, 18), (16, 15, 21, 22), (13, 12, 18, 19), (17, 16, 22, 23), (22, 21, 27, 28), (19, 18, 24, 25), (23, 22, 28, 29), (20, 19, 25, 26), (21, 20, 26, 27), (18, 11, 24), (27, 26, 32, 33), (24, 11, 30), (28, 27, 33, 34), (25, 24, 30, 31), (29, 28, 34, 35), (26, 25, 31, 32), (35, 34, 40, 41), (32, 31, 37, 38), (33, 32, 38, 39), (30, 11, 36), (34, 33, 39, 40), (31, 30, 36, 37), (40, 39, 45, 46), (37, 36, 42, 43), (41, 40, 46, 47), (38, 37, 43, 44), (39, 38, 44, 45), (36, 11, 42), (45, 44, 50, 51), (42, 11, 48), (46, 45, 51, 52), (43, 42, 48, 49), (47, 46, 52, 53), (44, 43, 49, 50), (53, 52, 58, 59), (50, 49, 55, 56), (51, 50, 56, 57), (48, 11, 54), (52, 51, 57, 58), (49, 48, 54, 55), (58, 57, 63, 64), (55, 54, 60, 61), (59, 58, 64, 65), (56, 55, 61, 62), (57, 56, 62, 63), (54, 11, 60), (63, 62, 68, 69), (60, 11, 66), (64, 63, 69, 70), (61, 60, 66, 67), (65, 64, 70, 71), (62, 61, 67, 68), (71, 70, 76, 77), (68, 67, 73, 74), (69, 68, 74, 75), (66, 11, 72), (70, 69, 75, 76), (67, 66, 72, 73), (72, 11, 78), (76, 75, 81, 82), (73, 72, 78, 79), (77, 76, 82, 83), (74, 73, 79, 80), (75, 74, 80, 81), (81, 80, 91, 92), (65, 71, 88, 95), (78, 11, 89), (71, 77, 87, 88), (82, 81, 92, 93), (105, 4, 112, 84), (79, 78, 89, 90), (23, 29, 107, 108), (83, 82, 93, 94), (80, 79, 90, 91), (90, 89, 100, 101), (83, 94, 85, 86), (94, 93, 104, 105), (91, 90, 101, 102), (94, 105, 84, 85), (17, 23, 108, 109), (92, 91, 102, 103), (77, 83, 86, 87), (89, 11, 100), (10, 17, 109, 110), (93, 92, 103, 104), (35, 41, 99, 106), (4, 10, 110, 112), (100, 11, 0), (47, 53, 97, 98), (104, 103, 2, 3), (41, 47, 98, 99), (101, 100, 0, 1), (53, 59, 96, 97), (105, 104, 3, 4), (102, 101, 1, 111), (59, 65, 95, 96), (29, 35, 106, 107), (103, 102, 111, 2), (108, 107, 124, 125), (113, 128, 127, 126, 125, 124, 123, 122, 121, 120, 119, 118, 117, 116, 115, 114), (85, 84, 113, 114), (98, 97, 120, 121), (95, 88, 117, 118), (109, 108, 125, 126), (86, 85, 114, 115), (99, 98, 121, 122), (110, 109, 126, 127), (96, 95, 118, 119), (112, 110, 127, 128), (87, 86, 115, 116), (106, 99, 122, 123), (84, 112, 128, 113), (97, 96, 119, 120), (88, 87, 116, 117), (107, 106, 123, 124)])
me_sphere.polygons.foreach_set('use_smooth', [True] * 129)
_uv = me_sphere.uv_layers.new(name='UVMap')
_uv.uv.foreach_set('vector', [0.75, 0.5, 0.75, 0.5833, 0.6875, 0.5833, 0.6875, 0.5, 0.75, 0.75, 0.75, 0.8333, 0.6875, 0.8333, 0.6875, 0.75, 0.75, 0.6667, 0.75, 0.75, 0.6875, 0.75, 0.6875, 0.6667, 0.75, 0.9167, 0.7188, 1.0, 0.6875, 0.9167, 0.75, 0.5833, 0.75, 0.6667, 0.6875, 0.6667, 0.6875, 0.5833, 0.75, 0.8333, 0.75, 0.9167, 0.6875, 0.9167, 0.6875, 0.8333, 0.6875, 0.6667, 0.6875, 0.75, 0.625, 0.75, 0.625, 0.6667, 0.6875, 0.9167, 0.6562, 1.0, 0.625, 0.9167, 0.6875, 0.5833, 0.6875, 0.6667, 0.625, 0.6667, 0.625, 0.5833, 0.6875, 0.8333, 0.6875, 0.9167, 0.625, 0.9167, 0.625, 0.8333, 0.6875, 0.5, 0.6875, 0.5833, 0.625, 0.5833, 0.625, 0.5, 0.6875, 0.75, 0.6875, 0.8333, 0.625, 0.8333, 0.625, 0.75, 0.625, 0.75, 0.625, 0.8333, 0.5625, 0.8333, 0.5625, 0.75, 0.625, 0.6667, 0.625, 0.75, 0.5625, 0.75, 0.5625, 0.6667, 0.625, 0.9167, 0.5938, 1.0, 0.5625, 0.9167, 0.625, 0.5833, 0.625, 0.6667, 0.5625, 0.6667, 0.5625, 0.5833, 0.625, 0.8333, 0.625, 0.9167, 0.5625, 0.9167, 0.5625, 0.8333, 0.625, 0.5, 0.625, 0.5833, 0.5625, 0.5833, 0.5625, 0.5, 0.5625, 0.5833, 0.5625, 0.6667, 0.5, 0.6667, 0.5, 0.5833, 0.5625, 0.8333, 0.5625, 0.9167, 0.5, 0.9167, 0.5, 0.8333, 0.5625, 0.5, 0.5625, 0.5833, 0.5, 0.5833, 0.5, 0.5, 0.5625, 0.75, 0.5625, 0.8333, 0.5, 0.8333, 0.5, 0.75, 0.5625, 0.6667, 0.5625, 0.75, 0.5, 0.75, 0.5, 0.6667, 0.5625, 0.9167, 0.5312, 1.0, 0.5, 0.9167, 0.5, 0.6667, 0.5, 0.75, 0.4375, 0.75, 0.4375, 0.6667, 0.5, 0.9167, 0.4687, 1.0, 0.4375, 0.9167, 0.5, 0.5833, 0.5, 0.6667, 0.4375, 0.6667, 0.4375, 0.5833, 0.5, 0.8333, 0.5, 0.9167, 0.4375, 0.9167, 0.4375, 0.8333, 0.5, 0.5, 0.5, 0.5833, 0.4375, 0.5833, 0.4375, 0.5, 0.5, 0.75, 0.5, 0.8333, 0.4375, 0.8333, 0.4375, 0.75, 0.4375, 0.5, 0.4375, 0.5833, 0.375, 0.5833, 0.375, 0.5, 0.4375, 0.75, 0.4375, 0.8333, 0.375, 0.8333, 0.375, 0.75, 0.4375, 0.6667, 0.4375, 0.75, 0.375, 0.75, 0.375, 0.6667, 0.4375, 0.9167, 0.4062, 1.0, 0.375, 0.9167, 0.4375, 0.5833, 0.4375, 0.6667, 0.375, 0.6667, 0.375, 0.5833, 0.4375, 0.8333, 0.4375, 0.9167, 0.375, 0.9167, 0.375, 0.8333, 0.375, 0.5833, 0.375, 0.6667, 0.3125, 0.6667, 0.3125, 0.5833, 0.375, 0.8333, 0.375, 0.9167, 0.3125, 0.9167, 0.3125, 0.8333, 0.375, 0.5, 0.375, 0.5833, 0.3125, 0.5833, 0.3125, 0.5, 0.375, 0.75, 0.375, 0.8333, 0.3125, 0.8333, 0.3125, 0.75, 0.375, 0.6667, 0.375, 0.75, 0.3125, 0.75, 0.3125, 0.6667, 0.375, 0.9167, 0.3437, 1.0, 0.3125, 0.9167, 0.3125, 0.6667, 0.3125, 0.75, 0.25, 0.75, 0.25, 0.6667, 0.3125, 0.9167, 0.2812, 1.0, 0.25, 0.9167, 0.3125, 0.5833, 0.3125, 0.6667, 0.25, 0.6667, 0.25, 0.5833, 0.3125, 0.8333, 0.3125, 0.9167, 0.25, 0.9167, 0.25, 0.8333, 0.3125, 0.5, 0.3125, 0.5833, 0.25, 0.5833, 0.25, 0.5, 0.3125, 0.75, 0.3125, 0.8333, 0.25, 0.8333, 0.25, 0.75, 0.25, 0.5, 0.25, 0.5833, 0.1875, 0.5833, 0.1875, 0.5, 0.25, 0.75, 0.25, 0.8333, 0.1875, 0.8333, 0.1875, 0.75, 0.25, 0.6667, 0.25, 0.75, 0.1875, 0.75, 0.1875, 0.6667, 0.25, 0.9167, 0.2187, 1.0, 0.1875, 0.9167, 0.25, 0.5833, 0.25, 0.6667, 0.1875, 0.6667, 0.1875, 0.5833, 0.25, 0.8333, 0.25, 0.9167, 0.1875, 0.9167, 0.1875, 0.8333, 0.1875, 0.5833, 0.1875, 0.6667, 0.125, 0.6667, 0.125, 0.5833, 0.1875, 0.8333, 0.1875, 0.9167, 0.125, 0.9167, 0.125, 0.8333, 0.1875, 0.5, 0.1875, 0.5833, 0.125, 0.5833, 0.125, 0.5, 0.1875, 0.75, 0.1875, 0.8333, 0.125, 0.8333, 0.125, 0.75, 0.1875, 0.6667, 0.1875, 0.75, 0.125, 0.75, 0.125, 0.6667, 0.1875, 0.9167, 0.1562, 1.0, 0.125, 0.9167, 0.125, 0.6667, 0.125, 0.75, 0.0625, 0.75, 0.0625, 0.6667, 0.125, 0.9167, 0.09375, 1.0, 0.0625, 0.9167, 0.125, 0.5833, 0.125, 0.6667, 0.0625, 0.6667, 0.0625, 0.5833, 0.125, 0.8333, 0.125, 0.9167, 0.0625, 0.9167, 0.0625, 0.8333, 0.125, 0.5, 0.125, 0.5833, 0.0625, 0.5833, 0.0625, 0.5, 0.125, 0.75, 0.125, 0.8333, 0.0625, 0.8333, 0.0625, 0.75, 0.0625, 0.5, 0.0625, 0.5833, 0.0, 0.5833, 0.0, 0.5, 0.0625, 0.75, 0.0625, 0.8333, 0.0, 0.8333, 0.0, 0.75, 0.0625, 0.6667, 0.0625, 0.75, 0.0, 0.75, 0.0, 0.6667, 0.0625, 0.9167, 0.03125, 1.0, 0.0, 0.9167, 0.0625, 0.5833, 0.0625, 0.6667, 0.0, 0.6667, 0.0, 0.5833, 0.0625, 0.8333, 0.0625, 0.9167, 0.0, 0.9167, 0.0, 0.8333, 1.0, 0.9167, 0.9687, 1.0, 0.9375, 0.9167, 1.0, 0.5833, 1.0, 0.6667, 0.9375, 0.6667, 0.9375, 0.5833, 1.0, 0.8333, 1.0, 0.9167, 0.9375, 0.9167, 0.9375, 0.8333, 1.0, 0.5, 1.0, 0.5833, 0.9375, 0.5833, 0.9375, 0.5, 1.0, 0.75, 1.0, 0.8333, 0.9375, 0.8333, 0.9375, 0.75, 1.0, 0.6667, 1.0, 0.75, 0.9375, 0.75, 0.9375, 0.6667, 0.9375, 0.6667, 0.9375, 0.75, 0.875, 0.75, 0.875, 0.6667, 0.125, 0.5, 0.0625, 0.5, 0.0625, 0.5, 0.125, 0.5, 0.9375, 0.9167, 0.9062, 1.0, 0.875, 0.9167, 0.0625, 0.5, 0.0, 0.5, 0.0, 0.5, 0.0625, 0.5, 0.9375, 0.5833, 0.9375, 0.6667, 0.875, 0.6667, 0.875, 0.5833, 0.8125, 0.5, 0.75, 0.5, 0.75, 0.5, 0.8125, 0.5, 0.9375, 0.8333, 0.9375, 0.9167, 0.875, 0.9167, 0.875, 0.8333, 0.5625, 0.5, 0.5, 0.5, 0.5, 0.5, 0.5625, 0.5, 0.9375, 0.5, 0.9375, 0.5833, 0.875, 0.5833, 0.875, 0.5, 0.9375, 0.75, 0.9375, 0.8333, 0.875, 0.8333, 0.875, 0.75, 0.875, 0.8333, 0.875, 0.9167, 0.8125, 0.9167, 0.8125, 0.8333, 0.9375, 0.5, 0.875, 0.5, 0.875, 0.5, 0.9375, 0.5, 0.875, 0.5, 0.875, 0.5833, 0.8125, 0.5833, 0.8125, 0.5, 0.875, 0.75, 0.875, 0.8333, 0.8125, 0.8333, 0.8125, 0.75, 0.875, 0.5, 0.8125, 0.5, 0.8125, 0.5, 0.875, 0.5, 0.625, 0.5, 0.5625, 0.5, 0.5625, 0.5, 0.625, 0.5, 0.875, 0.6667, 0.875, 0.75, 0.8125, 0.75, 0.8125, 0.6667, 1.0, 0.5, 0.9375, 0.5, 0.9375, 0.5, 1.0, 0.5, 0.875, 0.9167, 0.8437, 1.0, 0.8125, 0.9167, 0.6875, 0.5, 0.625, 0.5, 0.625, 0.5, 0.6875, 0.5, 0.875, 0.5833, 0.875, 0.6667, 0.8125, 0.6667, 0.8125, 0.5833, 0.4375, 0.5, 0.375, 0.5, 0.375, 0.5, 0.4375, 0.5, 0.75, 0.5, 0.6875, 0.5, 0.6875, 0.5, 0.75, 0.5, 0.8125, 0.9167, 0.7812, 1.0, 0.75, 0.9167, 0.3125, 0.5, 0.25, 0.5, 0.25, 0.5, 0.3125, 0.5, 0.8125, 0.5833, 0.8125, 0.6667, 0.75, 0.6667, 0.75, 0.5833, 0.375, 0.5, 0.3125, 0.5, 0.3125, 0.5, 0.375, 0.5, 0.8125, 0.8333, 0.8125, 0.9167, 0.75, 0.9167, 0.75, 0.8333, 0.25, 0.5, 0.1875, 0.5, 0.1875, 0.5, 0.25, 0.5, 0.8125, 0.5, 0.8125, 0.5833, 0.75, 0.5833, 0.75, 0.5, 0.8125, 0.75, 0.8125, 0.8333, 0.75, 0.8333, 0.75, 0.75, 0.1875, 0.5, 0.125, 0.5, 0.125, 0.5, 0.1875, 0.5, 0.5, 0.5, 0.4375, 0.5, 0.4375, 0.5, 0.5, 0.5, 0.8125, 0.6667, 0.8125, 0.75, 0.75, 0.75, 0.75, 0.6667, 0.5625, 0.5, 0.5, 0.5, 0.5, 0.5, 0.5625, 0.5, 0.8125, 0.5, 0.75, 0.5, 0.6875, 0.5, 0.625, 0.5, 0.5625, 0.5, 0.5, 0.5, 0.4375, 0.5, 0.375, 0.5, 0.3125, 0.5, 0.25, 0.5, 0.1875, 0.5, 0.125, 0.5, 0.0625, 0.5, 1.0, 0.5, 0.9375, 0.5, 0.875, 0.5, 0.875, 0.5, 0.8125, 0.5, 0.8125, 0.5, 0.875, 0.5, 0.3125, 0.5, 0.25, 0.5, 0.25, 0.5, 0.3125, 0.5, 0.125, 0.5, 0.0625, 0.5, 0.0625, 0.5, 0.125, 0.5, 0.625, 0.5, 0.5625, 0.5, 0.5625, 0.5, 0.625, 0.5, 0.9375, 0.5, 0.875, 0.5, 0.875, 0.5, 0.9375, 0.5, 0.375, 0.5, 0.3125, 0.5, 0.3125, 0.5, 0.375, 0.5, 0.6875, 0.5, 0.625, 0.5, 0.625, 0.5, 0.6875, 0.5, 0.1875, 0.5, 0.125, 0.5, 0.125, 0.5, 0.1875, 0.5, 0.75, 0.5, 0.6875, 0.5, 0.6875, 0.5, 0.75, 0.5, 1.0, 0.5, 0.9375, 0.5, 0.9375, 0.5, 1.0, 0.5, 0.4375, 0.5, 0.375, 0.5, 0.375, 0.5, 0.4375, 0.5, 0.8125, 0.5, 0.75, 0.5, 0.75, 0.5, 0.8125, 0.5, 0.25, 0.5, 0.1875, 0.5, 0.1875, 0.5, 0.25, 0.5, 0.0625, 0.5, 0.0, 0.5, 0.0, 0.5, 0.0625, 0.5, 0.5, 0.5, 0.4375, 0.5, 0.4375, 0.5, 0.5, 0.5])
me_sphere.materials.append(mat_radardome)
me_sphere.update()

# ---- objects
ob_cube = bpy.data.objects.new('Cube', me_cube)
ob_cube_001 = bpy.data.objects.new('Cube.001', me_cube_001)
ob_cylinder = bpy.data.objects.new('Cylinder', me_cylinder)
ob_cube_002 = bpy.data.objects.new('Cube.002', me_cube_002)
ob_sphere = bpy.data.objects.new('Sphere', me_sphere)

# ---- transforms, parenting, visibility, modifiers, constraints
ob_cube.location = (0.0, 0.0, -0.05362)
ob_cube.rotation_euler = (0.0, -0.0, 3.142)
_m = ob_cube.modifiers.new('Solidify', 'SOLIDIFY')
_m.thickness = 0.069
_m.use_even_offset = True
_m = ob_cube.modifiers.new('Mirror', 'MIRROR')
_m.use_clip = True
ob_cube_001.parent = ob_cube
ob_cube_001.matrix_parent_inverse = Matrix(((1.0, -0.0, 0.0, -0.0), (-0.0, 1.0, -0.0, 0.0), (0.0, -0.0, 1.0, -3.764), (-0.0, 0.0, -0.0, 1.0)))
ob_cube_001.location = (0.0, 0.0, 3.764)
_m = ob_cube_001.modifiers.new('Mirror', 'MIRROR')
_m.use_clip = True
ob_cylinder.parent = ob_cube_002
ob_cylinder.matrix_parent_inverse = Matrix(((1.0, -0.0, 0.0, -0.0), (-0.0, 1.0, -0.0, -0.2429), (0.0, -0.0, 1.0, -3.831), (-0.0, 0.0, -0.0, 1.0)))
ob_cylinder.location = (-0.05777, -1.243, 4.059)
ob_cylinder.rotation_euler = (1.571, 2.22e-16, 2.193e-16)
ob_cylinder.scale = (0.08763, 0.08763, 1.564)
_m = ob_cylinder.modifiers.new('Smooth by Angle.001', 'NODES')
_m.node_group = ng_smooth_by_angle_001
_m.use_pin_to_last = True
_m.show_group_selector = False
ob_cube_002.parent = ob_cube
ob_cube_002.matrix_parent_inverse = Matrix(((1.0, -0.0, 0.0, -0.0), (-0.0, 1.0, -0.0, 0.0), (0.0, -0.0, 1.0, -3.764), (-0.0, 0.0, -0.0, 1.0)))
ob_cube_002.location = (0.0, 0.2429, 3.831)
ob_sphere.parent = ob_cube
ob_sphere.matrix_parent_inverse = Matrix(((1.0, -0.0, 0.0, -0.0), (-0.0, 1.0, -0.0, 0.0), (0.0, -0.0, 1.0, -3.764), (-0.0, 0.0, -0.0, 1.0)))
ob_sphere.location = (0.0, 0.0, 7.527)
_m = ob_sphere.modifiers.new('Smooth by Angle.001', 'NODES')
_m.node_group = ng_smooth_by_angle_001
_m.use_pin_to_last = True
_m.show_group_selector = False

# ---- collection membership
col_collection.objects.link(ob_cube)
col_collection.objects.link(ob_cube_001)
col_collection.objects.link(ob_cylinder)
col_collection.objects.link(ob_cube_002)
col_collection.objects.link(ob_sphere)

# ---- scene / render settings (as saved in the file)
scene.frame_start = 1; scene.frame_end = 250; scene.frame_set(1)
scene.render.engine = 'BLENDER_EEVEE_NEXT'
bpy.context.view_layer.update()

# ---- added for rendering (the .blend has no active camera and no usable light): camera, sun
cam_auto = bpy.data.cameras.new('AutoCamera')
cam_auto.lens = 50.0
cam_auto.sensor_width = 36.0
cam_auto.clip_end = 1000.0
ob_auto_camera = bpy.data.objects.new('AutoCamera', cam_auto)
scene.collection.objects.link(ob_auto_camera)
ob_auto_camera.location = (6.97056, -6.90437, 7.1624)
ob_auto_camera.rotation_euler = (1.09748, -7.21219e-08, 0.694738)
scene.camera = ob_auto_camera
light_auto_sun = bpy.data.lights.new('AutoSun', 'SUN')
light_auto_sun.energy = 3.0
light_auto_sun.angle = 0.0523599
ob_auto_sun = bpy.data.objects.new('AutoSun', light_auto_sun)
scene.collection.objects.link(ob_auto_sun)
ob_auto_sun.rotation_euler = (0.872665, 0.174533, 0.523599)
bpy.context.view_layer.update()

